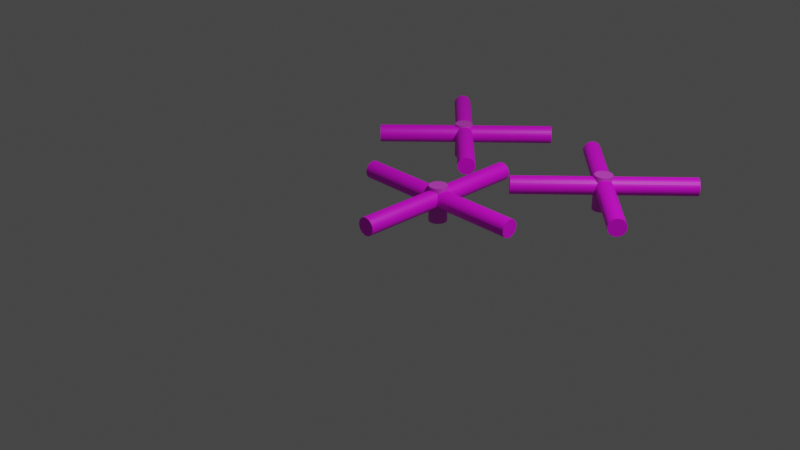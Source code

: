 # Source: Propeller.blend  (saved by Blender 2.83.18; exported with 4.5.12 LTS)
import bpy
from mathutils import Matrix  # noqa: F401  (used for matrix-valued properties, if any)

bpy.ops.wm.read_factory_settings(use_empty=True)
scene = bpy.context.scene
scene.name = 'Scene'

# ---- collections
col_collection = bpy.data.collections.new('Collection'); scene.collection.children.link(col_collection)

# ---- images (referenced by path relative to the original .blend; pixels are not part of the script)
import os
ASSET_DIR = os.environ.get("B2B_ASSET_DIR", "")  # directory of the original .blend (textures are referenced by path, not embedded)
HERE = os.path.dirname(os.path.abspath(__file__))  # packed textures are extracted next to this script under _unpacked/

def load_image(name, relpath, width, height, colorspace="sRGB"):
    """Load a texture the original file referenced (path relative to the .blend, or extracted next to this script)."""
    p = next((c for c in (os.path.join(HERE, relpath), os.path.join(ASSET_DIR, relpath)) if relpath and os.path.exists(c)), "")
    if p:
        img = bpy.data.images.load(p, check_existing=True)
        img.name = name
    else:  # same state as the original file: an image datablock whose file is absent (Cycles renders it pink)
        img = bpy.data.images.new(name, width, height)
        img.source = "FILE"
        img.filepath = "//" + (relpath or name)
    img.colorspace_settings.name = colorspace
    return img
img_wand_export_2_png = load_image('Wand Export 2.png', 'Wand Export 2.png', 1024, 1024, 'sRGB')

# ---- materials (node trees are filled in below, after node groups)
mat_material_001 = bpy.data.materials.new('Material.001')
mat_material_001.use_transparent_shadow = False
mat_material_002 = bpy.data.materials.new('Material.002')
mat_material_002.use_transparent_shadow = False
mat_material_003 = bpy.data.materials.new('Material.003')
mat_material_003.use_transparent_shadow = False

# ---- material node trees
mat_material_001.use_nodes = True; mat_material_001.node_tree.nodes.clear()
_N = mat_material_001.node_tree.nodes; _L = mat_material_001.node_tree.links
n0 = _N.new('ShaderNodeBsdfPrincipled'); n0.name = 'Principled BSDF'; n0.location = (10, 300)
n0.distribution = 'GGX'
n0.subsurface_method = 'BURLEY'
n0.inputs[0].default_value = (0.8, 0.07279, 0.7768, 1.0)
n0.inputs[3].default_value = 1.45
n0.inputs[27].default_value = (0.0, 0.0, 0.0, 1.0)
n0.inputs[28].default_value = 1.0
n1 = _N.new('ShaderNodeOutputMaterial'); n1.name = 'Material Output'; n1.location = (300, 300)
_L.new(n0.outputs[0], n1.inputs[0])
n1.is_active_output = True
mat_material_002.use_nodes = True; mat_material_002.node_tree.nodes.clear()
_N = mat_material_002.node_tree.nodes; _L = mat_material_002.node_tree.links
n0 = _N.new('ShaderNodeBsdfPrincipled'); n0.name = 'Principled BSDF'; n0.location = (10, 300)
n0.distribution = 'GGX'
n0.subsurface_method = 'BURLEY'
n0.inputs[3].default_value = 1.45
n0.inputs[27].default_value = (0.0, 0.0, 0.0, 1.0)
n0.inputs[28].default_value = 1.0
n1 = _N.new('ShaderNodeOutputMaterial'); n1.name = 'Material Output'; n1.location = (300, 300)
n2 = _N.new('ShaderNodeTexImage'); n2.name = 'Image Texture'; n2.location = (-566, 208)
n2.image = img_wand_export_2_png
_L.new(n0.outputs[0], n1.inputs[0])
_L.new(n2.outputs[0], n0.inputs[0])
n1.is_active_output = True
mat_material_003.use_nodes = True; mat_material_003.node_tree.nodes.clear()
_N = mat_material_003.node_tree.nodes; _L = mat_material_003.node_tree.links
n0 = _N.new('ShaderNodeBsdfPrincipled'); n0.name = 'Principled BSDF'; n0.location = (10, 300)
n0.distribution = 'GGX'
n0.subsurface_method = 'BURLEY'
n0.inputs[3].default_value = 1.45
n0.inputs[27].default_value = (0.0, 0.0, 0.0, 1.0)
n0.inputs[28].default_value = 1.0
n1 = _N.new('ShaderNodeOutputMaterial'); n1.name = 'Material Output'; n1.location = (300, 300)
n2 = _N.new('ShaderNodeTexImage'); n2.name = 'Image Texture'; n2.location = (-271, 248)
n2.image = img_wand_export_2_png
_L.new(n0.outputs[0], n1.inputs[0])
_L.new(n2.outputs[0], n0.inputs[0])
n1.is_active_output = True

# ---- world
world_world = bpy.data.worlds.new('World'); scene.world = world_world
world_world.use_nodes = True; world_world.node_tree.nodes.clear()
_N = world_world.node_tree.nodes; _L = world_world.node_tree.links
n0 = _N.new('ShaderNodeOutputWorld'); n0.name = 'World Output'; n0.location = (300, 300)
n1 = _N.new('ShaderNodeBackground'); n1.name = 'Background'; n1.location = (10, 300)
n1.inputs[0].default_value = (0.05088, 0.05088, 0.05088, 1.0)
_L.new(n1.outputs[0], n0.inputs[0])
n0.is_active_output = True
world_world.color = (0.05088, 0.05088, 0.05088)
world_world.use_sun_shadow = False
world_world.sun_shadow_jitter_overblur = 0.0

# ---- cameras
cam_camera = bpy.data.cameras.new('Camera')
cam_camera.clip_end = 100.0
cam_camera.ortho_scale = 7.314

# ---- lights
light_light = bpy.data.lights.new('Light', 'POINT')
light_light.transmission_factor = 0.0
light_light.energy = 1000.0
light_light.shadow_soft_size = 0.1
light_light.shadow_maximum_resolution = 0.006
light_light.use_absolute_resolution = True

# ---- meshes
me_cylinder = bpy.data.meshes.new('Cylinder')
me_cylinder.from_pydata([(0.0, 1.0, -1.0), (0.0, 1.0, 1.0), (0.1951, 0.9808, -1.0), (0.1951, 0.9808, 1.0), (0.3827, 0.9239, -1.0), (0.3827, 0.9239, 1.0), (0.5556, 0.8315, -1.0), (0.5556, 0.8315, 1.0), (0.7071, 0.7071, -1.0), (0.7071, 0.7071, 1.0), (0.8315, 0.5556, -1.0), (0.8315, 0.5556, 1.0), (0.9239, 0.3827, -1.0), (0.9239, 0.3827, 1.0), (0.9808, 0.1951, -1.0), (0.9808, 0.1951, 1.0), (1.0, 7.55e-08, -1.0), (1.0, 7.55e-08, 1.0), (0.9808, -0.1951, -1.0), (0.9808, -0.1951, 1.0), (0.9239, -0.3827, -1.0), (0.9239, -0.3827, 1.0), (0.8315, -0.5556, -1.0), (0.8315, -0.5556, 1.0), (0.7071, -0.7071, -1.0), (0.7071, -0.7071, 1.0), (0.5556, -0.8315, -1.0), (0.5556, -0.8315, 1.0), (0.3827, -0.9239, -1.0), (0.3827, -0.9239, 1.0), (0.1951, -0.9808, -1.0), (0.1951, -0.9808, 1.0), (-3.258e-07, -1.0, -1.0), (-3.258e-07, -1.0, 1.0), (-0.1951, -0.9808, -1.0), (-0.1951, -0.9808, 1.0), (-0.3827, -0.9239, -1.0), (-0.3827, -0.9239, 1.0), (-0.5556, -0.8315, -1.0), (-0.5556, -0.8315, 1.0), (-0.7071, -0.7071, -1.0), (-0.7071, -0.7071, 1.0), (-0.8315, -0.5556, -1.0), (-0.8315, -0.5556, 1.0), (-0.9239, -0.3827, -1.0), (-0.9239, -0.3827, 1.0), (-0.9808, -0.1951, -1.0), (-0.9808, -0.1951, 1.0), (-1.0, 9.656e-07, -1.0), (-1.0, 9.656e-07, 1.0), (-0.9808, 0.1951, -1.0), (-0.9808, 0.1951, 1.0), (-0.9239, 0.3827, -1.0), (-0.9239, 0.3827, 1.0), (-0.8315, 0.5556, -1.0), (-0.8315, 0.5556, 1.0), (-0.7071, 0.7071, -1.0), (-0.7071, 0.7071, 1.0), (-0.5556, 0.8315, -1.0), (-0.5556, 0.8315, 1.0), (-0.3827, 0.9239, -1.0), (-0.3827, 0.9239, 1.0), (-0.1951, 0.9808, -1.0), (-0.1951, 0.9808, 1.0)], [], [(0, 1, 3, 2), (2, 3, 5, 4), (4, 5, 7, 6), (6, 7, 9, 8), (8, 9, 11, 10), (10, 11, 13, 12), (12, 13, 15, 14), (14, 15, 17, 16), (16, 17, 19, 18), (18, 19, 21, 20), (20, 21, 23, 22), (22, 23, 25, 24), (24, 25, 27, 26), (26, 27, 29, 28), (28, 29, 31, 30), (30, 31, 33, 32), (32, 33, 35, 34), (34, 35, 37, 36), (36, 37, 39, 38), (38, 39, 41, 40), (40, 41, 43, 42), (42, 43, 45, 44), (44, 45, 47, 46), (46, 47, 49, 48), (48, 49, 51, 50), (50, 51, 53, 52), (52, 53, 55, 54), (54, 55, 57, 56), (56, 57, 59, 58), (58, 59, 61, 60), (3, 1, 63, 61, 59, 57, 55, 53, 51, 49, 47, 45, 43, 41, 39, 37, 35, 33, 31, 29, 27, 25, 23, 21, 19, 17, 15, 13, 11, 9, 7, 5), (60, 61, 63, 62), (62, 63, 1, 0), (0, 2, 4, 6, 8, 10, 12, 14, 16, 18, 20, 22, 24, 26, 28, 30, 32, 34, 36, 38, 40, 42, 44, 46, 48, 50, 52, 54, 56, 58, 60, 62)])
_uv = me_cylinder.uv_layers.new(name='UVMap')
_uv.uv.foreach_set('vector', [1.0, 0.5, 1.0, 1.0, 0.9688, 1.0, 0.9688, 0.5, 0.9688, 0.5, 0.9688, 1.0, 0.9375, 1.0, 0.9375, 0.5, 0.9375, 0.5, 0.9375, 1.0, 0.9062, 1.0, 0.9062, 0.5, 0.9062, 0.5, 0.9062, 1.0, 0.875, 1.0, 0.875, 0.5, 0.875, 0.5, 0.875, 1.0, 0.8438, 1.0, 0.8438, 0.5, 0.8438, 0.5, 0.8438, 1.0, 0.8125, 1.0, 0.8125, 0.5, 0.8125, 0.5, 0.8125, 1.0, 0.7812, 1.0, 0.7812, 0.5, 0.7812, 0.5, 0.7812, 1.0, 0.75, 1.0, 0.75, 0.5, 0.75, 0.5, 0.75, 1.0, 0.7188, 1.0, 0.7188, 0.5, 0.7188, 0.5, 0.7188, 1.0, 0.6875, 1.0, 0.6875, 0.5, 0.6875, 0.5, 0.6875, 1.0, 0.6562, 1.0, 0.6562, 0.5, 0.6562, 0.5, 0.6562, 1.0, 0.625, 1.0, 0.625, 0.5, 0.625, 0.5, 0.625, 1.0, 0.5938, 1.0, 0.5938, 0.5, 0.5938, 0.5, 0.5938, 1.0, 0.5625, 1.0, 0.5625, 0.5, 0.5625, 0.5, 0.5625, 1.0, 0.5312, 1.0, 0.5312, 0.5, 0.5312, 0.5, 0.5312, 1.0, 0.5, 1.0, 0.5, 0.5, 0.5, 0.5, 0.5, 1.0, 0.4688, 1.0, 0.4688, 0.5, 0.4688, 0.5, 0.4688, 1.0, 0.4375, 1.0, 0.4375, 0.5, 0.4375, 0.5, 0.4375, 1.0, 0.4062, 1.0, 0.4062, 0.5, 0.4062, 0.5, 0.4062, 1.0, 0.375, 1.0, 0.375, 0.5, 0.375, 0.5, 0.375, 1.0, 0.3438, 1.0, 0.3438, 0.5, 0.3438, 0.5, 0.3438, 1.0, 0.3125, 1.0, 0.3125, 0.5, 0.3125, 0.5, 0.3125, 1.0, 0.2812, 1.0, 0.2812, 0.5, 0.2812, 0.5, 0.2812, 1.0, 0.25, 1.0, 0.25, 0.5, 0.25, 0.5, 0.25, 1.0, 0.2188, 1.0, 0.2188, 0.5, 0.2188, 0.5, 0.2188, 1.0, 0.1875, 1.0, 0.1875, 0.5, 0.1875, 0.5, 0.1875, 1.0, 0.1562, 1.0, 0.1562, 0.5, 0.1562, 0.5, 0.1562, 1.0, 0.125, 1.0, 0.125, 0.5, 0.125, 0.5, 0.125, 1.0, 0.09375, 1.0, 0.09375, 0.5, 0.09375, 0.5, 0.09375, 1.0, 0.0625, 1.0, 0.0625, 0.5, 0.2968, 0.4854, 0.25, 0.49, 0.2032, 0.4854, 0.1582, 0.4717, 0.1167, 0.4496, 0.08029, 0.4197, 0.05045, 0.3833, 0.02827, 0.3418, 0.01461, 0.2968, 0.01, 0.25, 0.01461, 0.2032, 0.02827, 0.1582, 0.05045, 0.1167, 0.08029, 0.08029, 0.1167, 0.05045, 0.1582, 0.02827, 0.2032, 0.01461, 0.25, 0.01, 0.2968, 0.01461, 0.3418, 0.02827, 0.3833, 0.05045, 0.4197, 0.08029, 0.4496, 0.1167, 0.4717, 0.1582, 0.4854, 0.2032, 0.49, 0.25, 0.4854, 0.2968, 0.4717, 0.3418, 0.4496, 0.3833, 0.4197, 0.4197, 0.3833, 0.4496, 0.3418, 0.4717, 0.0625, 0.5, 0.0625, 1.0, 0.03125, 1.0, 0.03125, 0.5, 0.03125, 0.5, 0.03125, 1.0, 0.0, 1.0, 0.0, 0.5, 0.75, 0.49, 0.7968, 0.4854, 0.8418, 0.4717, 0.8833, 0.4496, 0.9197, 0.4197, 0.9496, 0.3833, 0.9717, 0.3418, 0.9854, 0.2968, 0.99, 0.25, 0.9854, 0.2032, 0.9717, 0.1582, 0.9496, 0.1167, 0.9197, 0.08029, 0.8833, 0.05045, 0.8418, 0.02827, 0.7968, 0.01461, 0.75, 0.01, 0.7032, 0.01461, 0.6582, 0.02827, 0.6167, 0.05045, 0.5803, 0.08029, 0.5504, 0.1167, 0.5283, 0.1582, 0.5146, 0.2032, 0.51, 0.25, 0.5146, 0.2968, 0.5283, 0.3418, 0.5504, 0.3833, 0.5803, 0.4197, 0.6167, 0.4496, 0.6582, 0.4717, 0.7032, 0.4854])
me_cylinder.materials.append(mat_material_001)
me_cylinder.materials.append(mat_material_002)
me_cylinder.use_remesh_fix_poles = True
me_cylinder.use_remesh_preserve_attributes = False
me_cylinder.use_mirror_vertex_groups = False
me_cylinder.update()
me_cylinder_001 = bpy.data.meshes.new('Cylinder.001')
me_cylinder_001.from_pydata([(0.0, 1.0, -1.0), (0.0, 1.0, 1.0), (0.1951, 0.9808, -1.0), (0.1951, 0.9808, 1.0), (0.3827, 0.9239, -1.0), (0.3827, 0.9239, 1.0), (0.5556, 0.8315, -1.0), (0.5556, 0.8315, 1.0), (0.7071, 0.7071, -1.0), (0.7071, 0.7071, 1.0), (0.8315, 0.5556, -1.0), (0.8315, 0.5556, 1.0), (0.9239, 0.3827, -1.0), (0.9239, 0.3827, 1.0), (0.9808, 0.1951, -1.0), (0.9808, 0.1951, 1.0), (1.0, 7.55e-08, -1.0), (1.0, 7.55e-08, 1.0), (0.9808, -0.1951, -1.0), (0.9808, -0.1951, 1.0), (0.9239, -0.3827, -1.0), (0.9239, -0.3827, 1.0), (0.8315, -0.5556, -1.0), (0.8315, -0.5556, 1.0), (0.7071, -0.7071, -1.0), (0.7071, -0.7071, 1.0), (0.5556, -0.8315, -1.0), (0.5556, -0.8315, 1.0), (0.3827, -0.9239, -1.0), (0.3827, -0.9239, 1.0), (0.1951, -0.9808, -1.0), (0.1951, -0.9808, 1.0), (-3.258e-07, -1.0, -1.0), (-3.258e-07, -1.0, 1.0), (-0.1951, -0.9808, -1.0), (-0.1951, -0.9808, 1.0), (-0.3827, -0.9239, -1.0), (-0.3827, -0.9239, 1.0), (-0.5556, -0.8315, -1.0), (-0.5556, -0.8315, 1.0), (-0.7071, -0.7071, -1.0), (-0.7071, -0.7071, 1.0), (-0.8315, -0.5556, -1.0), (-0.8315, -0.5556, 1.0), (-0.9239, -0.3827, -1.0), (-0.9239, -0.3827, 1.0), (-0.9808, -0.1951, -1.0), (-0.9808, -0.1951, 1.0), (-1.0, 9.656e-07, -1.0), (-1.0, 9.656e-07, 1.0), (-0.9808, 0.1951, -1.0), (-0.9808, 0.1951, 1.0), (-0.9239, 0.3827, -1.0), (-0.9239, 0.3827, 1.0), (-0.8315, 0.5556, -1.0), (-0.8315, 0.5556, 1.0), (-0.7071, 0.7071, -1.0), (-0.7071, 0.7071, 1.0), (-0.5556, 0.8315, -1.0), (-0.5556, 0.8315, 1.0), (-0.3827, 0.9239, -1.0), (-0.3827, 0.9239, 1.0), (-0.1951, 0.9808, -1.0), (-0.1951, 0.9808, 1.0)], [], [(0, 1, 3, 2), (2, 3, 5, 4), (4, 5, 7, 6), (6, 7, 9, 8), (8, 9, 11, 10), (10, 11, 13, 12), (12, 13, 15, 14), (14, 15, 17, 16), (16, 17, 19, 18), (18, 19, 21, 20), (20, 21, 23, 22), (22, 23, 25, 24), (24, 25, 27, 26), (26, 27, 29, 28), (28, 29, 31, 30), (30, 31, 33, 32), (32, 33, 35, 34), (34, 35, 37, 36), (36, 37, 39, 38), (38, 39, 41, 40), (40, 41, 43, 42), (42, 43, 45, 44), (44, 45, 47, 46), (46, 47, 49, 48), (48, 49, 51, 50), (50, 51, 53, 52), (52, 53, 55, 54), (54, 55, 57, 56), (56, 57, 59, 58), (58, 59, 61, 60), (3, 1, 63, 61, 59, 57, 55, 53, 51, 49, 47, 45, 43, 41, 39, 37, 35, 33, 31, 29, 27, 25, 23, 21, 19, 17, 15, 13, 11, 9, 7, 5), (60, 61, 63, 62), (62, 63, 1, 0), (0, 2, 4, 6, 8, 10, 12, 14, 16, 18, 20, 22, 24, 26, 28, 30, 32, 34, 36, 38, 40, 42, 44, 46, 48, 50, 52, 54, 56, 58, 60, 62)])
_uv = me_cylinder_001.uv_layers.new(name='UVMap')
_uv.uv.foreach_set('vector', [1.0, 0.5, 1.0, 1.0, 0.9688, 1.0, 0.9688, 0.5, 0.9688, 0.5, 0.9688, 1.0, 0.9375, 1.0, 0.9375, 0.5, 0.9375, 0.5, 0.9375, 1.0, 0.9062, 1.0, 0.9062, 0.5, 0.9062, 0.5, 0.9062, 1.0, 0.875, 1.0, 0.875, 0.5, 0.875, 0.5, 0.875, 1.0, 0.8438, 1.0, 0.8438, 0.5, 0.8438, 0.5, 0.8438, 1.0, 0.8125, 1.0, 0.8125, 0.5, 0.8125, 0.5, 0.8125, 1.0, 0.7812, 1.0, 0.7812, 0.5, 0.7812, 0.5, 0.7812, 1.0, 0.75, 1.0, 0.75, 0.5, 0.75, 0.5, 0.75, 1.0, 0.7188, 1.0, 0.7188, 0.5, 0.7188, 0.5, 0.7188, 1.0, 0.6875, 1.0, 0.6875, 0.5, 0.6875, 0.5, 0.6875, 1.0, 0.6562, 1.0, 0.6562, 0.5, 0.6562, 0.5, 0.6562, 1.0, 0.625, 1.0, 0.625, 0.5, 0.625, 0.5, 0.625, 1.0, 0.5938, 1.0, 0.5938, 0.5, 0.5938, 0.5, 0.5938, 1.0, 0.5625, 1.0, 0.5625, 0.5, 0.5625, 0.5, 0.5625, 1.0, 0.5312, 1.0, 0.5312, 0.5, 0.5312, 0.5, 0.5312, 1.0, 0.5, 1.0, 0.5, 0.5, 0.5, 0.5, 0.5, 1.0, 0.4688, 1.0, 0.4688, 0.5, 0.4688, 0.5, 0.4688, 1.0, 0.4375, 1.0, 0.4375, 0.5, 0.4375, 0.5, 0.4375, 1.0, 0.4062, 1.0, 0.4062, 0.5, 0.4062, 0.5, 0.4062, 1.0, 0.375, 1.0, 0.375, 0.5, 0.375, 0.5, 0.375, 1.0, 0.3438, 1.0, 0.3438, 0.5, 0.3438, 0.5, 0.3438, 1.0, 0.3125, 1.0, 0.3125, 0.5, 0.3125, 0.5, 0.3125, 1.0, 0.2812, 1.0, 0.2812, 0.5, 0.2812, 0.5, 0.2812, 1.0, 0.25, 1.0, 0.25, 0.5, 0.25, 0.5, 0.25, 1.0, 0.2188, 1.0, 0.2188, 0.5, 0.2188, 0.5, 0.2188, 1.0, 0.1875, 1.0, 0.1875, 0.5, 0.1875, 0.5, 0.1875, 1.0, 0.1562, 1.0, 0.1562, 0.5, 0.1562, 0.5, 0.1562, 1.0, 0.125, 1.0, 0.125, 0.5, 0.125, 0.5, 0.125, 1.0, 0.09375, 1.0, 0.09375, 0.5, 0.09375, 0.5, 0.09375, 1.0, 0.0625, 1.0, 0.0625, 0.5, 0.2968, 0.4854, 0.25, 0.49, 0.2032, 0.4854, 0.1582, 0.4717, 0.1167, 0.4496, 0.08029, 0.4197, 0.05045, 0.3833, 0.02827, 0.3418, 0.01461, 0.2968, 0.01, 0.25, 0.01461, 0.2032, 0.02827, 0.1582, 0.05045, 0.1167, 0.08029, 0.08029, 0.1167, 0.05045, 0.1582, 0.02827, 0.2032, 0.01461, 0.25, 0.01, 0.2968, 0.01461, 0.3418, 0.02827, 0.3833, 0.05045, 0.4197, 0.08029, 0.4496, 0.1167, 0.4717, 0.1582, 0.4854, 0.2032, 0.49, 0.25, 0.4854, 0.2968, 0.4717, 0.3418, 0.4496, 0.3833, 0.4197, 0.4197, 0.3833, 0.4496, 0.3418, 0.4717, 0.0625, 0.5, 0.0625, 1.0, 0.03125, 1.0, 0.03125, 0.5, 0.03125, 0.5, 0.03125, 1.0, 0.0, 1.0, 0.0, 0.5, 0.75, 0.49, 0.7968, 0.4854, 0.8418, 0.4717, 0.8833, 0.4496, 0.9197, 0.4197, 0.9496, 0.3833, 0.9717, 0.3418, 0.9854, 0.2968, 0.99, 0.25, 0.9854, 0.2032, 0.9717, 0.1582, 0.9496, 0.1167, 0.9197, 0.08029, 0.8833, 0.05045, 0.8418, 0.02827, 0.7968, 0.01461, 0.75, 0.01, 0.7032, 0.01461, 0.6582, 0.02827, 0.6167, 0.05045, 0.5803, 0.08029, 0.5504, 0.1167, 0.5283, 0.1582, 0.5146, 0.2032, 0.51, 0.25, 0.5146, 0.2968, 0.5283, 0.3418, 0.5504, 0.3833, 0.5803, 0.4197, 0.6167, 0.4496, 0.6582, 0.4717, 0.7032, 0.4854])
me_cylinder_001.materials.append(mat_material_001)
me_cylinder_001.use_remesh_fix_poles = True
me_cylinder_001.use_remesh_preserve_attributes = False
me_cylinder_001.use_mirror_vertex_groups = False
me_cylinder_001.update()
me_cylinder_002 = bpy.data.meshes.new('Cylinder.002')
me_cylinder_002.from_pydata([(0.0, 1.0, -1.0), (0.0, 1.0, 1.0), (0.1951, 0.9808, -1.0), (0.1951, 0.9808, 1.0), (0.3827, 0.9239, -1.0), (0.3827, 0.9239, 1.0), (0.5556, 0.8315, -1.0), (0.5556, 0.8315, 1.0), (0.7071, 0.7071, -1.0), (0.7071, 0.7071, 1.0), (0.8315, 0.5556, -1.0), (0.8315, 0.5556, 1.0), (0.9239, 0.3827, -1.0), (0.9239, 0.3827, 1.0), (0.9808, 0.1951, -1.0), (0.9808, 0.1951, 1.0), (1.0, 7.55e-08, -1.0), (1.0, 7.55e-08, 1.0), (0.9808, -0.1951, -1.0), (0.9808, -0.1951, 1.0), (0.9239, -0.3827, -1.0), (0.9239, -0.3827, 1.0), (0.8315, -0.5556, -1.0), (0.8315, -0.5556, 1.0), (0.7071, -0.7071, -1.0), (0.7071, -0.7071, 1.0), (0.5556, -0.8315, -1.0), (0.5556, -0.8315, 1.0), (0.3827, -0.9239, -1.0), (0.3827, -0.9239, 1.0), (0.1951, -0.9808, -1.0), (0.1951, -0.9808, 1.0), (-3.258e-07, -1.0, -1.0), (-3.258e-07, -1.0, 1.0), (-0.1951, -0.9808, -1.0), (-0.1951, -0.9808, 1.0), (-0.3827, -0.9239, -1.0), (-0.3827, -0.9239, 1.0), (-0.5556, -0.8315, -1.0), (-0.5556, -0.8315, 1.0), (-0.7071, -0.7071, -1.0), (-0.7071, -0.7071, 1.0), (-0.8315, -0.5556, -1.0), (-0.8315, -0.5556, 1.0), (-0.9239, -0.3827, -1.0), (-0.9239, -0.3827, 1.0), (-0.9808, -0.1951, -1.0), (-0.9808, -0.1951, 1.0), (-1.0, 9.656e-07, -1.0), (-1.0, 9.656e-07, 1.0), (-0.9808, 0.1951, -1.0), (-0.9808, 0.1951, 1.0), (-0.9239, 0.3827, -1.0), (-0.9239, 0.3827, 1.0), (-0.8315, 0.5556, -1.0), (-0.8315, 0.5556, 1.0), (-0.7071, 0.7071, -1.0), (-0.7071, 0.7071, 1.0), (-0.5556, 0.8315, -1.0), (-0.5556, 0.8315, 1.0), (-0.3827, 0.9239, -1.0), (-0.3827, 0.9239, 1.0), (-0.1951, 0.9808, -1.0), (-0.1951, 0.9808, 1.0)], [], [(0, 1, 3, 2), (2, 3, 5, 4), (4, 5, 7, 6), (6, 7, 9, 8), (8, 9, 11, 10), (10, 11, 13, 12), (12, 13, 15, 14), (14, 15, 17, 16), (16, 17, 19, 18), (18, 19, 21, 20), (20, 21, 23, 22), (22, 23, 25, 24), (24, 25, 27, 26), (26, 27, 29, 28), (28, 29, 31, 30), (30, 31, 33, 32), (32, 33, 35, 34), (34, 35, 37, 36), (36, 37, 39, 38), (38, 39, 41, 40), (40, 41, 43, 42), (42, 43, 45, 44), (44, 45, 47, 46), (46, 47, 49, 48), (48, 49, 51, 50), (50, 51, 53, 52), (52, 53, 55, 54), (54, 55, 57, 56), (56, 57, 59, 58), (58, 59, 61, 60), (3, 1, 63, 61, 59, 57, 55, 53, 51, 49, 47, 45, 43, 41, 39, 37, 35, 33, 31, 29, 27, 25, 23, 21, 19, 17, 15, 13, 11, 9, 7, 5), (60, 61, 63, 62), (62, 63, 1, 0), (0, 2, 4, 6, 8, 10, 12, 14, 16, 18, 20, 22, 24, 26, 28, 30, 32, 34, 36, 38, 40, 42, 44, 46, 48, 50, 52, 54, 56, 58, 60, 62)])
_uv = me_cylinder_002.uv_layers.new(name='UVMap')
_uv.uv.foreach_set('vector', [1.0, 0.5, 1.0, 1.0, 0.9688, 1.0, 0.9688, 0.5, 0.9688, 0.5, 0.9688, 1.0, 0.9375, 1.0, 0.9375, 0.5, 0.9375, 0.5, 0.9375, 1.0, 0.9062, 1.0, 0.9062, 0.5, 0.9062, 0.5, 0.9062, 1.0, 0.875, 1.0, 0.875, 0.5, 0.875, 0.5, 0.875, 1.0, 0.8438, 1.0, 0.8438, 0.5, 0.8438, 0.5, 0.8438, 1.0, 0.8125, 1.0, 0.8125, 0.5, 0.8125, 0.5, 0.8125, 1.0, 0.7812, 1.0, 0.7812, 0.5, 0.7812, 0.5, 0.7812, 1.0, 0.75, 1.0, 0.75, 0.5, 0.75, 0.5, 0.75, 1.0, 0.7188, 1.0, 0.7188, 0.5, 0.7188, 0.5, 0.7188, 1.0, 0.6875, 1.0, 0.6875, 0.5, 0.6875, 0.5, 0.6875, 1.0, 0.6562, 1.0, 0.6562, 0.5, 0.6562, 0.5, 0.6562, 1.0, 0.625, 1.0, 0.625, 0.5, 0.625, 0.5, 0.625, 1.0, 0.5938, 1.0, 0.5938, 0.5, 0.5938, 0.5, 0.5938, 1.0, 0.5625, 1.0, 0.5625, 0.5, 0.5625, 0.5, 0.5625, 1.0, 0.5312, 1.0, 0.5312, 0.5, 0.5312, 0.5, 0.5312, 1.0, 0.5, 1.0, 0.5, 0.5, 0.5, 0.5, 0.5, 1.0, 0.4688, 1.0, 0.4688, 0.5, 0.4688, 0.5, 0.4688, 1.0, 0.4375, 1.0, 0.4375, 0.5, 0.4375, 0.5, 0.4375, 1.0, 0.4062, 1.0, 0.4062, 0.5, 0.4062, 0.5, 0.4062, 1.0, 0.375, 1.0, 0.375, 0.5, 0.375, 0.5, 0.375, 1.0, 0.3438, 1.0, 0.3438, 0.5, 0.3438, 0.5, 0.3438, 1.0, 0.3125, 1.0, 0.3125, 0.5, 0.3125, 0.5, 0.3125, 1.0, 0.2812, 1.0, 0.2812, 0.5, 0.2812, 0.5, 0.2812, 1.0, 0.25, 1.0, 0.25, 0.5, 0.25, 0.5, 0.25, 1.0, 0.2188, 1.0, 0.2188, 0.5, 0.2188, 0.5, 0.2188, 1.0, 0.1875, 1.0, 0.1875, 0.5, 0.1875, 0.5, 0.1875, 1.0, 0.1562, 1.0, 0.1562, 0.5, 0.1562, 0.5, 0.1562, 1.0, 0.125, 1.0, 0.125, 0.5, 0.125, 0.5, 0.125, 1.0, 0.09375, 1.0, 0.09375, 0.5, 0.09375, 0.5, 0.09375, 1.0, 0.0625, 1.0, 0.0625, 0.5, 0.2968, 0.4854, 0.25, 0.49, 0.2032, 0.4854, 0.1582, 0.4717, 0.1167, 0.4496, 0.08029, 0.4197, 0.05045, 0.3833, 0.02827, 0.3418, 0.01461, 0.2968, 0.01, 0.25, 0.01461, 0.2032, 0.02827, 0.1582, 0.05045, 0.1167, 0.08029, 0.08029, 0.1167, 0.05045, 0.1582, 0.02827, 0.2032, 0.01461, 0.25, 0.01, 0.2968, 0.01461, 0.3418, 0.02827, 0.3833, 0.05045, 0.4197, 0.08029, 0.4496, 0.1167, 0.4717, 0.1582, 0.4854, 0.2032, 0.49, 0.25, 0.4854, 0.2968, 0.4717, 0.3418, 0.4496, 0.3833, 0.4197, 0.4197, 0.3833, 0.4496, 0.3418, 0.4717, 0.0625, 0.5, 0.0625, 1.0, 0.03125, 1.0, 0.03125, 0.5, 0.03125, 0.5, 0.03125, 1.0, 0.0, 1.0, 0.0, 0.5, 0.75, 0.49, 0.7968, 0.4854, 0.8418, 0.4717, 0.8833, 0.4496, 0.9197, 0.4197, 0.9496, 0.3833, 0.9717, 0.3418, 0.9854, 0.2968, 0.99, 0.25, 0.9854, 0.2032, 0.9717, 0.1582, 0.9496, 0.1167, 0.9197, 0.08029, 0.8833, 0.05045, 0.8418, 0.02827, 0.7968, 0.01461, 0.75, 0.01, 0.7032, 0.01461, 0.6582, 0.02827, 0.6167, 0.05045, 0.5803, 0.08029, 0.5504, 0.1167, 0.5283, 0.1582, 0.5146, 0.2032, 0.51, 0.25, 0.5146, 0.2968, 0.5283, 0.3418, 0.5504, 0.3833, 0.5803, 0.4197, 0.6167, 0.4496, 0.6582, 0.4717, 0.7032, 0.4854])
me_cylinder_002.materials.append(mat_material_001)
me_cylinder_002.use_remesh_fix_poles = True
me_cylinder_002.use_remesh_preserve_attributes = False
me_cylinder_002.use_mirror_vertex_groups = False
me_cylinder_002.update()
me_cylinder_003 = bpy.data.meshes.new('Cylinder.003')
me_cylinder_003.from_pydata([(0.0, 1.0, -1.0), (0.0, 1.0, 1.0), (0.1951, 0.9808, -1.0), (0.1951, 0.9808, 1.0), (0.3827, 0.9239, -1.0), (0.3827, 0.9239, 1.0), (0.5556, 0.8315, -1.0), (0.5556, 0.8315, 1.0), (0.7071, 0.7071, -1.0), (0.7071, 0.7071, 1.0), (0.8315, 0.5556, -1.0), (0.8315, 0.5556, 1.0), (0.9239, 0.3827, -1.0), (0.9239, 0.3827, 1.0), (0.9808, 0.1951, -1.0), (0.9808, 0.1951, 1.0), (1.0, 7.55e-08, -1.0), (1.0, 7.55e-08, 1.0), (0.9808, -0.1951, -1.0), (0.9808, -0.1951, 1.0), (0.9239, -0.3827, -1.0), (0.9239, -0.3827, 1.0), (0.8315, -0.5556, -1.0), (0.8315, -0.5556, 1.0), (0.7071, -0.7071, -1.0), (0.7071, -0.7071, 1.0), (0.5556, -0.8315, -1.0), (0.5556, -0.8315, 1.0), (0.3827, -0.9239, -1.0), (0.3827, -0.9239, 1.0), (0.1951, -0.9808, -1.0), (0.1951, -0.9808, 1.0), (-3.258e-07, -1.0, -1.0), (-3.258e-07, -1.0, 1.0), (-0.1951, -0.9808, -1.0), (-0.1951, -0.9808, 1.0), (-0.3827, -0.9239, -1.0), (-0.3827, -0.9239, 1.0), (-0.5556, -0.8315, -1.0), (-0.5556, -0.8315, 1.0), (-0.7071, -0.7071, -1.0), (-0.7071, -0.7071, 1.0), (-0.8315, -0.5556, -1.0), (-0.8315, -0.5556, 1.0), (-0.9239, -0.3827, -1.0), (-0.9239, -0.3827, 1.0), (-0.9808, -0.1951, -1.0), (-0.9808, -0.1951, 1.0), (-1.0, 9.656e-07, -1.0), (-1.0, 9.656e-07, 1.0), (-0.9808, 0.1951, -1.0), (-0.9808, 0.1951, 1.0), (-0.9239, 0.3827, -1.0), (-0.9239, 0.3827, 1.0), (-0.8315, 0.5556, -1.0), (-0.8315, 0.5556, 1.0), (-0.7071, 0.7071, -1.0), (-0.7071, 0.7071, 1.0), (-0.5556, 0.8315, -1.0), (-0.5556, 0.8315, 1.0), (-0.3827, 0.9239, -1.0), (-0.3827, 0.9239, 1.0), (-0.1951, 0.9808, -1.0), (-0.1951, 0.9808, 1.0)], [], [(0, 1, 3, 2), (2, 3, 5, 4), (4, 5, 7, 6), (6, 7, 9, 8), (8, 9, 11, 10), (10, 11, 13, 12), (12, 13, 15, 14), (14, 15, 17, 16), (16, 17, 19, 18), (18, 19, 21, 20), (20, 21, 23, 22), (22, 23, 25, 24), (24, 25, 27, 26), (26, 27, 29, 28), (28, 29, 31, 30), (30, 31, 33, 32), (32, 33, 35, 34), (34, 35, 37, 36), (36, 37, 39, 38), (38, 39, 41, 40), (40, 41, 43, 42), (42, 43, 45, 44), (44, 45, 47, 46), (46, 47, 49, 48), (48, 49, 51, 50), (50, 51, 53, 52), (52, 53, 55, 54), (54, 55, 57, 56), (56, 57, 59, 58), (58, 59, 61, 60), (3, 1, 63, 61, 59, 57, 55, 53, 51, 49, 47, 45, 43, 41, 39, 37, 35, 33, 31, 29, 27, 25, 23, 21, 19, 17, 15, 13, 11, 9, 7, 5), (60, 61, 63, 62), (62, 63, 1, 0), (0, 2, 4, 6, 8, 10, 12, 14, 16, 18, 20, 22, 24, 26, 28, 30, 32, 34, 36, 38, 40, 42, 44, 46, 48, 50, 52, 54, 56, 58, 60, 62)])
_uv = me_cylinder_003.uv_layers.new(name='UVMap')
_uv.uv.foreach_set('vector', [0.6182, 0.5, 0.6182, 1.0, 0.6108, 1.0, 0.6108, 0.5, 0.6108, 0.5, 0.6108, 1.0, 0.6034, 1.0, 0.6034, 0.5, 0.6034, 0.5, 0.6034, 1.0, 0.596, 1.0, 0.596, 0.5, 0.596, 0.5, 0.596, 1.0, 0.5886, 1.0, 0.5886, 0.5, 0.5886, 0.5, 0.5886, 1.0, 0.5813, 1.0, 0.5813, 0.5, 0.5813, 0.5, 0.5813, 1.0, 0.5739, 1.0, 0.5739, 0.5, 0.5739, 0.5, 0.5739, 1.0, 0.5665, 1.0, 0.5665, 0.5, 0.5665, 0.5, 0.5665, 1.0, 0.5591, 1.0, 0.5591, 0.5, 0.5591, 0.5, 0.5591, 1.0, 0.5517, 1.0, 0.5517, 0.5, 0.5517, 0.5, 0.5517, 1.0, 0.5443, 1.0, 0.5443, 0.5, 0.5443, 0.5, 0.5443, 1.0, 0.5369, 1.0, 0.5369, 0.5, 0.5369, 0.5, 0.5369, 1.0, 0.5295, 1.0, 0.5295, 0.5, 0.5295, 0.5, 0.5295, 1.0, 0.5222, 1.0, 0.5222, 0.5, 0.5222, 0.5, 0.5222, 1.0, 0.5148, 1.0, 0.5148, 0.5, 0.5148, 0.5, 0.5148, 1.0, 0.5074, 1.0, 0.5074, 0.5, 0.5074, 0.5, 0.5074, 1.0, 0.5, 1.0, 0.5, 0.5, 0.5, 0.5, 0.5, 1.0, 0.4926, 1.0, 0.4926, 0.5, 0.4926, 0.5, 0.4926, 1.0, 0.4852, 1.0, 0.4852, 0.5, 0.4852, 0.5, 0.4852, 1.0, 0.4778, 1.0, 0.4778, 0.5, 0.4778, 0.5, 0.4778, 1.0, 0.4705, 1.0, 0.4705, 0.5, 0.4705, 0.5, 0.4705, 1.0, 0.4631, 1.0, 0.4631, 0.5, 0.4631, 0.5, 0.4631, 1.0, 0.4557, 1.0, 0.4557, 0.5, 0.4557, 0.5, 0.4557, 1.0, 0.4483, 1.0, 0.4483, 0.5, 0.4483, 0.5, 0.4483, 1.0, 0.4409, 1.0, 0.4409, 0.5, 0.4409, 0.5, 0.4409, 1.0, 0.4335, 1.0, 0.4335, 0.5, 0.4335, 0.5, 0.4335, 1.0, 0.4261, 1.0, 0.4261, 0.5, 0.4261, 0.5, 0.4261, 1.0, 0.4187, 1.0, 0.4187, 0.5, 0.4187, 0.5, 0.4187, 1.0, 0.4114, 1.0, 0.4114, 0.5, 0.4114, 0.5, 0.4114, 1.0, 0.404, 1.0, 0.404, 0.5, 0.404, 0.5, 0.404, 1.0, 0.3966, 1.0, 0.3966, 0.5, 0.2968, 0.4854, 0.25, 0.49, 0.2032, 0.4854, 0.1582, 0.4717, 0.1167, 0.4496, 0.08029, 0.4197, 0.05045, 0.3833, 0.02827, 0.3418, 0.01461, 0.2968, 0.01, 0.25, 0.01461, 0.2032, 0.02827, 0.1582, 0.05045, 0.1167, 0.08029, 0.08029, 0.1167, 0.05045, 0.1582, 0.02827, 0.2032, 0.01461, 0.25, 0.01, 0.2968, 0.01461, 0.3418, 0.02827, 0.3833, 0.05045, 0.4197, 0.08029, 0.4496, 0.1167, 0.4717, 0.1582, 0.4854, 0.2032, 0.49, 0.25, 0.4854, 0.2968, 0.4717, 0.3418, 0.4496, 0.3833, 0.4197, 0.4197, 0.3833, 0.4496, 0.3418, 0.4717, 0.3966, 0.5, 0.3966, 1.0, 0.3892, 1.0, 0.3892, 0.5, 0.3892, 0.5, 0.3892, 1.0, 0.3818, 1.0, 0.3818, 0.5, 0.75, 0.49, 0.7968, 0.4854, 0.8418, 0.4717, 0.8833, 0.4496, 0.9197, 0.4197, 0.9496, 0.3833, 0.9717, 0.3418, 0.9854, 0.2968, 0.99, 0.25, 0.9854, 0.2032, 0.9717, 0.1582, 0.9496, 0.1167, 0.9197, 0.08029, 0.8833, 0.05045, 0.8418, 0.02827, 0.7968, 0.01461, 0.75, 0.01, 0.7032, 0.01461, 0.6582, 0.02827, 0.6167, 0.05045, 0.5803, 0.08029, 0.5504, 0.1167, 0.5283, 0.1582, 0.5146, 0.2032, 0.51, 0.25, 0.5146, 0.2968, 0.5283, 0.3418, 0.5504, 0.3833, 0.5803, 0.4197, 0.6167, 0.4496, 0.6582, 0.4717, 0.7032, 0.4854])
me_cylinder_003.materials.append(mat_material_002)
me_cylinder_003.use_remesh_fix_poles = True
me_cylinder_003.use_remesh_preserve_attributes = False
me_cylinder_003.use_mirror_vertex_groups = False
me_cylinder_003.update()
me_cylinder_004 = bpy.data.meshes.new('Cylinder.004')
me_cylinder_004.from_pydata([(0.0, 1.0, -1.0), (0.0, 1.0, 1.0), (0.1951, 0.9808, -1.0), (0.1951, 0.9808, 1.0), (0.3827, 0.9239, -1.0), (0.3827, 0.9239, 1.0), (0.5556, 0.8315, -1.0), (0.5556, 0.8315, 1.0), (0.7071, 0.7071, -1.0), (0.7071, 0.7071, 1.0), (0.8315, 0.5556, -1.0), (0.8315, 0.5556, 1.0), (0.9239, 0.3827, -1.0), (0.9239, 0.3827, 1.0), (0.9808, 0.1951, -1.0), (0.9808, 0.1951, 1.0), (1.0, 7.55e-08, -1.0), (1.0, 7.55e-08, 1.0), (0.9808, -0.1951, -1.0), (0.9808, -0.1951, 1.0), (0.9239, -0.3827, -1.0), (0.9239, -0.3827, 1.0), (0.8315, -0.5556, -1.0), (0.8315, -0.5556, 1.0), (0.7071, -0.7071, -1.0), (0.7071, -0.7071, 1.0), (0.5556, -0.8315, -1.0), (0.5556, -0.8315, 1.0), (0.3827, -0.9239, -1.0), (0.3827, -0.9239, 1.0), (0.1951, -0.9808, -1.0), (0.1951, -0.9808, 1.0), (-3.258e-07, -1.0, -1.0), (-3.258e-07, -1.0, 1.0), (-0.1951, -0.9808, -1.0), (-0.1951, -0.9808, 1.0), (-0.3827, -0.9239, -1.0), (-0.3827, -0.9239, 1.0), (-0.5556, -0.8315, -1.0), (-0.5556, -0.8315, 1.0), (-0.7071, -0.7071, -1.0), (-0.7071, -0.7071, 1.0), (-0.8315, -0.5556, -1.0), (-0.8315, -0.5556, 1.0), (-0.9239, -0.3827, -1.0), (-0.9239, -0.3827, 1.0), (-0.9808, -0.1951, -1.0), (-0.9808, -0.1951, 1.0), (-1.0, 9.656e-07, -1.0), (-1.0, 9.656e-07, 1.0), (-0.9808, 0.1951, -1.0), (-0.9808, 0.1951, 1.0), (-0.9239, 0.3827, -1.0), (-0.9239, 0.3827, 1.0), (-0.8315, 0.5556, -1.0), (-0.8315, 0.5556, 1.0), (-0.7071, 0.7071, -1.0), (-0.7071, 0.7071, 1.0), (-0.5556, 0.8315, -1.0), (-0.5556, 0.8315, 1.0), (-0.3827, 0.9239, -1.0), (-0.3827, 0.9239, 1.0), (-0.1951, 0.9808, -1.0), (-0.1951, 0.9808, 1.0)], [], [(0, 1, 3, 2), (2, 3, 5, 4), (4, 5, 7, 6), (6, 7, 9, 8), (8, 9, 11, 10), (10, 11, 13, 12), (12, 13, 15, 14), (14, 15, 17, 16), (16, 17, 19, 18), (18, 19, 21, 20), (20, 21, 23, 22), (22, 23, 25, 24), (24, 25, 27, 26), (26, 27, 29, 28), (28, 29, 31, 30), (30, 31, 33, 32), (32, 33, 35, 34), (34, 35, 37, 36), (36, 37, 39, 38), (38, 39, 41, 40), (40, 41, 43, 42), (42, 43, 45, 44), (44, 45, 47, 46), (46, 47, 49, 48), (48, 49, 51, 50), (50, 51, 53, 52), (52, 53, 55, 54), (54, 55, 57, 56), (56, 57, 59, 58), (58, 59, 61, 60), (3, 1, 63, 61, 59, 57, 55, 53, 51, 49, 47, 45, 43, 41, 39, 37, 35, 33, 31, 29, 27, 25, 23, 21, 19, 17, 15, 13, 11, 9, 7, 5), (60, 61, 63, 62), (62, 63, 1, 0), (0, 2, 4, 6, 8, 10, 12, 14, 16, 18, 20, 22, 24, 26, 28, 30, 32, 34, 36, 38, 40, 42, 44, 46, 48, 50, 52, 54, 56, 58, 60, 62)])
_uv = me_cylinder_004.uv_layers.new(name='UVMap')
_uv.uv.foreach_set('vector', [0.6494, 0.5, 0.6494, 1.0, 0.6401, 1.0, 0.6401, 0.5, 0.6401, 0.5, 0.6401, 1.0, 0.6307, 1.0, 0.6307, 0.5, 0.6307, 0.5, 0.6307, 1.0, 0.6214, 1.0, 0.6214, 0.5, 0.6214, 0.5, 0.6214, 1.0, 0.612, 1.0, 0.612, 0.5, 0.612, 0.5, 0.612, 1.0, 0.6027, 1.0, 0.6027, 0.5, 0.6027, 0.5, 0.6027, 1.0, 0.5934, 1.0, 0.5934, 0.5, 0.5934, 0.5, 0.5934, 1.0, 0.584, 1.0, 0.584, 0.5, 0.584, 0.5, 0.584, 1.0, 0.5747, 1.0, 0.5747, 0.5, 0.5747, 0.5, 0.5747, 1.0, 0.5654, 1.0, 0.5654, 0.5, 0.5654, 0.5, 0.5654, 1.0, 0.556, 1.0, 0.556, 0.5, 0.556, 0.5, 0.556, 1.0, 0.5467, 1.0, 0.5467, 0.5, 0.5467, 0.5, 0.5467, 1.0, 0.5373, 1.0, 0.5373, 0.5, 0.5373, 0.5, 0.5373, 1.0, 0.528, 1.0, 0.528, 0.5, 0.528, 0.5, 0.528, 1.0, 0.5187, 1.0, 0.5187, 0.5, 0.5187, 0.5, 0.5187, 1.0, 0.5093, 1.0, 0.5093, 0.5, 0.5093, 0.5, 0.5093, 1.0, 0.5, 1.0, 0.5, 0.5, 0.5, 0.5, 0.5, 1.0, 0.4907, 1.0, 0.4907, 0.5, 0.4907, 0.5, 0.4907, 1.0, 0.4813, 1.0, 0.4813, 0.5, 0.4813, 0.5, 0.4813, 1.0, 0.472, 1.0, 0.472, 0.5, 0.472, 0.5, 0.472, 1.0, 0.4627, 1.0, 0.4627, 0.5, 0.4627, 0.5, 0.4627, 1.0, 0.4533, 1.0, 0.4533, 0.5, 0.4533, 0.5, 0.4533, 1.0, 0.444, 1.0, 0.444, 0.5, 0.444, 0.5, 0.444, 1.0, 0.4346, 1.0, 0.4346, 0.5, 0.4346, 0.5, 0.4346, 1.0, 0.4253, 1.0, 0.4253, 0.5, 0.4253, 0.5, 0.4253, 1.0, 0.416, 1.0, 0.416, 0.5, 0.416, 0.5, 0.416, 1.0, 0.4066, 1.0, 0.4066, 0.5, 0.4066, 0.5, 0.4066, 1.0, 0.3973, 1.0, 0.3973, 0.5, 0.3973, 0.5, 0.3973, 1.0, 0.388, 1.0, 0.388, 0.5, 0.388, 0.5, 0.388, 1.0, 0.3786, 1.0, 0.3786, 0.5, 0.3786, 0.5, 0.3786, 1.0, 0.3693, 1.0, 0.3693, 0.5, 0.2968, 0.4854, 0.25, 0.49, 0.2032, 0.4854, 0.1582, 0.4717, 0.1167, 0.4496, 0.08029, 0.4197, 0.05045, 0.3833, 0.02827, 0.3418, 0.01461, 0.2968, 0.01, 0.25, 0.01461, 0.2032, 0.02827, 0.1582, 0.05045, 0.1167, 0.08029, 0.08029, 0.1167, 0.05045, 0.1582, 0.02827, 0.2032, 0.01461, 0.25, 0.01, 0.2968, 0.01461, 0.3418, 0.02827, 0.3833, 0.05045, 0.4197, 0.08029, 0.4496, 0.1167, 0.4717, 0.1582, 0.4854, 0.2032, 0.49, 0.25, 0.4854, 0.2968, 0.4717, 0.3418, 0.4496, 0.3833, 0.4197, 0.4197, 0.3833, 0.4496, 0.3418, 0.4717, 0.3693, 0.5, 0.3693, 1.0, 0.3599, 1.0, 0.3599, 0.5, 0.3599, 0.5, 0.3599, 1.0, 0.3506, 1.0, 0.3506, 0.5, 0.75, 0.49, 0.7968, 0.4854, 0.8418, 0.4717, 0.8833, 0.4496, 0.9197, 0.4197, 0.9496, 0.3833, 0.9717, 0.3418, 0.9854, 0.2968, 0.99, 0.25, 0.9854, 0.2032, 0.9717, 0.1582, 0.9496, 0.1167, 0.9197, 0.08029, 0.8833, 0.05045, 0.8418, 0.02827, 0.7968, 0.01461, 0.75, 0.01, 0.7032, 0.01461, 0.6582, 0.02827, 0.6167, 0.05045, 0.5803, 0.08029, 0.5504, 0.1167, 0.5283, 0.1582, 0.5146, 0.2032, 0.51, 0.25, 0.5146, 0.2968, 0.5283, 0.3418, 0.5504, 0.3833, 0.5803, 0.4197, 0.6167, 0.4496, 0.6582, 0.4717, 0.7032, 0.4854])
me_cylinder_004.materials.append(mat_material_002)
me_cylinder_004.use_remesh_fix_poles = True
me_cylinder_004.use_remesh_preserve_attributes = False
me_cylinder_004.use_mirror_vertex_groups = False
me_cylinder_004.update()
me_cylinder_005 = bpy.data.meshes.new('Cylinder.005')
me_cylinder_005.from_pydata([(0.0, 1.0, -1.0), (0.0, 1.0, 1.0), (0.1951, 0.9808, -1.0), (0.1951, 0.9808, 1.0), (0.3827, 0.9239, -1.0), (0.3827, 0.9239, 1.0), (0.5556, 0.8315, -1.0), (0.5556, 0.8315, 1.0), (0.7071, 0.7071, -1.0), (0.7071, 0.7071, 1.0), (0.8315, 0.5556, -1.0), (0.8315, 0.5556, 1.0), (0.9239, 0.3827, -1.0), (0.9239, 0.3827, 1.0), (0.9808, 0.1951, -1.0), (0.9808, 0.1951, 1.0), (1.0, 7.55e-08, -1.0), (1.0, 7.55e-08, 1.0), (0.9808, -0.1951, -1.0), (0.9808, -0.1951, 1.0), (0.9239, -0.3827, -1.0), (0.9239, -0.3827, 1.0), (0.8315, -0.5556, -1.0), (0.8315, -0.5556, 1.0), (0.7071, -0.7071, -1.0), (0.7071, -0.7071, 1.0), (0.5556, -0.8315, -1.0), (0.5556, -0.8315, 1.0), (0.3827, -0.9239, -1.0), (0.3827, -0.9239, 1.0), (0.1951, -0.9808, -1.0), (0.1951, -0.9808, 1.0), (-3.258e-07, -1.0, -1.0), (-3.258e-07, -1.0, 1.0), (-0.1951, -0.9808, -1.0), (-0.1951, -0.9808, 1.0), (-0.3827, -0.9239, -1.0), (-0.3827, -0.9239, 1.0), (-0.5556, -0.8315, -1.0), (-0.5556, -0.8315, 1.0), (-0.7071, -0.7071, -1.0), (-0.7071, -0.7071, 1.0), (-0.8315, -0.5556, -1.0), (-0.8315, -0.5556, 1.0), (-0.9239, -0.3827, -1.0), (-0.9239, -0.3827, 1.0), (-0.9808, -0.1951, -1.0), (-0.9808, -0.1951, 1.0), (-1.0, 9.656e-07, -1.0), (-1.0, 9.656e-07, 1.0), (-0.9808, 0.1951, -1.0), (-0.9808, 0.1951, 1.0), (-0.9239, 0.3827, -1.0), (-0.9239, 0.3827, 1.0), (-0.8315, 0.5556, -1.0), (-0.8315, 0.5556, 1.0), (-0.7071, 0.7071, -1.0), (-0.7071, 0.7071, 1.0), (-0.5556, 0.8315, -1.0), (-0.5556, 0.8315, 1.0), (-0.3827, 0.9239, -1.0), (-0.3827, 0.9239, 1.0), (-0.1951, 0.9808, -1.0), (-0.1951, 0.9808, 1.0)], [], [(0, 1, 3, 2), (2, 3, 5, 4), (4, 5, 7, 6), (6, 7, 9, 8), (8, 9, 11, 10), (10, 11, 13, 12), (12, 13, 15, 14), (14, 15, 17, 16), (16, 17, 19, 18), (18, 19, 21, 20), (20, 21, 23, 22), (22, 23, 25, 24), (24, 25, 27, 26), (26, 27, 29, 28), (28, 29, 31, 30), (30, 31, 33, 32), (32, 33, 35, 34), (34, 35, 37, 36), (36, 37, 39, 38), (38, 39, 41, 40), (40, 41, 43, 42), (42, 43, 45, 44), (44, 45, 47, 46), (46, 47, 49, 48), (48, 49, 51, 50), (50, 51, 53, 52), (52, 53, 55, 54), (54, 55, 57, 56), (56, 57, 59, 58), (58, 59, 61, 60), (3, 1, 63, 61, 59, 57, 55, 53, 51, 49, 47, 45, 43, 41, 39, 37, 35, 33, 31, 29, 27, 25, 23, 21, 19, 17, 15, 13, 11, 9, 7, 5), (60, 61, 63, 62), (62, 63, 1, 0), (0, 2, 4, 6, 8, 10, 12, 14, 16, 18, 20, 22, 24, 26, 28, 30, 32, 34, 36, 38, 40, 42, 44, 46, 48, 50, 52, 54, 56, 58, 60, 62)])
_uv = me_cylinder_005.uv_layers.new(name='UVMap')
_uv.uv.foreach_set('vector', [0.6332, 0.5, 0.6332, 1.0, 0.6249, 1.0, 0.6249, 0.5, 0.6249, 0.5, 0.6249, 1.0, 0.6166, 1.0, 0.6166, 0.5, 0.6166, 0.5, 0.6166, 1.0, 0.6082, 1.0, 0.6082, 0.5, 0.6082, 0.5, 0.6082, 1.0, 0.5999, 1.0, 0.5999, 0.5, 0.5999, 0.5, 0.5999, 1.0, 0.5916, 1.0, 0.5916, 0.5, 0.5916, 0.5, 0.5916, 1.0, 0.5833, 1.0, 0.5833, 0.5, 0.5833, 0.5, 0.5833, 1.0, 0.5749, 1.0, 0.5749, 0.5, 0.5749, 0.5, 0.5749, 1.0, 0.5666, 1.0, 0.5666, 0.5, 0.5666, 0.5, 0.5666, 1.0, 0.5583, 1.0, 0.5583, 0.5, 0.5583, 0.5, 0.5583, 1.0, 0.55, 1.0, 0.55, 0.5, 0.55, 0.5, 0.55, 1.0, 0.5416, 1.0, 0.5416, 0.5, 0.5416, 0.5, 0.5416, 1.0, 0.5333, 1.0, 0.5333, 0.5, 0.5333, 0.5, 0.5333, 1.0, 0.525, 1.0, 0.525, 0.5, 0.525, 0.5, 0.525, 1.0, 0.5167, 1.0, 0.5167, 0.5, 0.5167, 0.5, 0.5167, 1.0, 0.5083, 1.0, 0.5083, 0.5, 0.5083, 0.5, 0.5083, 1.0, 0.5, 1.0, 0.5, 0.5, 0.5, 0.5, 0.5, 1.0, 0.4917, 1.0, 0.4917, 0.5, 0.4917, 0.5, 0.4917, 1.0, 0.4833, 1.0, 0.4833, 0.5, 0.4833, 0.5, 0.4833, 1.0, 0.475, 1.0, 0.475, 0.5, 0.475, 0.5, 0.475, 1.0, 0.4667, 1.0, 0.4667, 0.5, 0.4667, 0.5, 0.4667, 1.0, 0.4584, 1.0, 0.4584, 0.5, 0.4584, 0.5, 0.4584, 1.0, 0.45, 1.0, 0.45, 0.5, 0.45, 0.5, 0.45, 1.0, 0.4417, 1.0, 0.4417, 0.5, 0.4417, 0.5, 0.4417, 1.0, 0.4334, 1.0, 0.4334, 0.5, 0.4334, 0.5, 0.4334, 1.0, 0.4251, 1.0, 0.4251, 0.5, 0.4251, 0.5, 0.4251, 1.0, 0.4167, 1.0, 0.4167, 0.5, 0.4167, 0.5, 0.4167, 1.0, 0.4084, 1.0, 0.4084, 0.5, 0.4084, 0.5, 0.4084, 1.0, 0.4001, 1.0, 0.4001, 0.5, 0.4001, 0.5, 0.4001, 1.0, 0.3918, 1.0, 0.3918, 0.5, 0.3918, 0.5, 0.3918, 1.0, 0.3834, 1.0, 0.3834, 0.5, 0.2968, 0.4854, 0.25, 0.49, 0.2032, 0.4854, 0.1582, 0.4717, 0.1167, 0.4496, 0.08029, 0.4197, 0.05045, 0.3833, 0.02827, 0.3418, 0.01461, 0.2968, 0.01, 0.25, 0.01461, 0.2032, 0.02827, 0.1582, 0.05045, 0.1167, 0.08029, 0.08029, 0.1167, 0.05045, 0.1582, 0.02827, 0.2032, 0.01461, 0.25, 0.01, 0.2968, 0.01461, 0.3418, 0.02827, 0.3833, 0.05045, 0.4197, 0.08029, 0.4496, 0.1167, 0.4717, 0.1582, 0.4854, 0.2032, 0.49, 0.25, 0.4854, 0.2968, 0.4717, 0.3418, 0.4496, 0.3833, 0.4197, 0.4197, 0.3833, 0.4496, 0.3418, 0.4717, 0.3834, 0.5, 0.3834, 1.0, 0.3751, 1.0, 0.3751, 0.5, 0.3751, 0.5, 0.3751, 1.0, 0.3668, 1.0, 0.3668, 0.5, 0.75, 0.49, 0.7968, 0.4854, 0.8418, 0.4717, 0.8833, 0.4496, 0.9197, 0.4197, 0.9496, 0.3833, 0.9717, 0.3418, 0.9854, 0.2968, 0.99, 0.25, 0.9854, 0.2032, 0.9717, 0.1582, 0.9496, 0.1167, 0.9197, 0.08029, 0.8833, 0.05045, 0.8418, 0.02827, 0.7968, 0.01461, 0.75, 0.01, 0.7032, 0.01461, 0.6582, 0.02827, 0.6167, 0.05045, 0.5803, 0.08029, 0.5504, 0.1167, 0.5283, 0.1582, 0.5146, 0.2032, 0.51, 0.25, 0.5146, 0.2968, 0.5283, 0.3418, 0.5504, 0.3833, 0.5803, 0.4197, 0.6167, 0.4496, 0.6582, 0.4717, 0.7032, 0.4854])
me_cylinder_005.materials.append(mat_material_002)
me_cylinder_005.materials.append(mat_material_003)
me_cylinder_005.use_remesh_fix_poles = True
me_cylinder_005.use_remesh_preserve_attributes = False
me_cylinder_005.use_mirror_vertex_groups = False
me_cylinder_005.update()
me_cylinder_006 = bpy.data.meshes.new('Cylinder.006')
me_cylinder_006.from_pydata([(0.0, 1.0, -1.0), (0.0, 1.0, 1.0), (0.1951, 0.9808, -1.0), (0.1951, 0.9808, 1.0), (0.3827, 0.9239, -1.0), (0.3827, 0.9239, 1.0), (0.5556, 0.8315, -1.0), (0.5556, 0.8315, 1.0), (0.7071, 0.7071, -1.0), (0.7071, 0.7071, 1.0), (0.8315, 0.5556, -1.0), (0.8315, 0.5556, 1.0), (0.9239, 0.3827, -1.0), (0.9239, 0.3827, 1.0), (0.9808, 0.1951, -1.0), (0.9808, 0.1951, 1.0), (1.0, 7.55e-08, -1.0), (1.0, 7.55e-08, 1.0), (0.9808, -0.1951, -1.0), (0.9808, -0.1951, 1.0), (0.9239, -0.3827, -1.0), (0.9239, -0.3827, 1.0), (0.8315, -0.5556, -1.0), (0.8315, -0.5556, 1.0), (0.7071, -0.7071, -1.0), (0.7071, -0.7071, 1.0), (0.5556, -0.8315, -1.0), (0.5556, -0.8315, 1.0), (0.3827, -0.9239, -1.0), (0.3827, -0.9239, 1.0), (0.1951, -0.9808, -1.0), (0.1951, -0.9808, 1.0), (-3.258e-07, -1.0, -1.0), (-3.258e-07, -1.0, 1.0), (-0.1951, -0.9808, -1.0), (-0.1951, -0.9808, 1.0), (-0.3827, -0.9239, -1.0), (-0.3827, -0.9239, 1.0), (-0.5556, -0.8315, -1.0), (-0.5556, -0.8315, 1.0), (-0.7071, -0.7071, -1.0), (-0.7071, -0.7071, 1.0), (-0.8315, -0.5556, -1.0), (-0.8315, -0.5556, 1.0), (-0.9239, -0.3827, -1.0), (-0.9239, -0.3827, 1.0), (-0.9808, -0.1951, -1.0), (-0.9808, -0.1951, 1.0), (-1.0, 9.656e-07, -1.0), (-1.0, 9.656e-07, 1.0), (-0.9808, 0.1951, -1.0), (-0.9808, 0.1951, 1.0), (-0.9239, 0.3827, -1.0), (-0.9239, 0.3827, 1.0), (-0.8315, 0.5556, -1.0), (-0.8315, 0.5556, 1.0), (-0.7071, 0.7071, -1.0), (-0.7071, 0.7071, 1.0), (-0.5556, 0.8315, -1.0), (-0.5556, 0.8315, 1.0), (-0.3827, 0.9239, -1.0), (-0.3827, 0.9239, 1.0), (-0.1951, 0.9808, -1.0), (-0.1951, 0.9808, 1.0)], [], [(0, 1, 3, 2), (2, 3, 5, 4), (4, 5, 7, 6), (6, 7, 9, 8), (8, 9, 11, 10), (10, 11, 13, 12), (12, 13, 15, 14), (14, 15, 17, 16), (16, 17, 19, 18), (18, 19, 21, 20), (20, 21, 23, 22), (22, 23, 25, 24), (24, 25, 27, 26), (26, 27, 29, 28), (28, 29, 31, 30), (30, 31, 33, 32), (32, 33, 35, 34), (34, 35, 37, 36), (36, 37, 39, 38), (38, 39, 41, 40), (40, 41, 43, 42), (42, 43, 45, 44), (44, 45, 47, 46), (46, 47, 49, 48), (48, 49, 51, 50), (50, 51, 53, 52), (52, 53, 55, 54), (54, 55, 57, 56), (56, 57, 59, 58), (58, 59, 61, 60), (3, 1, 63, 61, 59, 57, 55, 53, 51, 49, 47, 45, 43, 41, 39, 37, 35, 33, 31, 29, 27, 25, 23, 21, 19, 17, 15, 13, 11, 9, 7, 5), (60, 61, 63, 62), (62, 63, 1, 0), (0, 2, 4, 6, 8, 10, 12, 14, 16, 18, 20, 22, 24, 26, 28, 30, 32, 34, 36, 38, 40, 42, 44, 46, 48, 50, 52, 54, 56, 58, 60, 62)])
_uv = me_cylinder_006.uv_layers.new(name='UVMap')
_uv.uv.foreach_set('vector', [0.6413, 0.5, 0.6413, 1.0, 0.6324, 1.0, 0.6324, 0.5, 0.6324, 0.5, 0.6324, 1.0, 0.6236, 1.0, 0.6236, 0.5, 0.6236, 0.5, 0.6236, 1.0, 0.6148, 1.0, 0.6148, 0.5, 0.6148, 0.5, 0.6148, 1.0, 0.6059, 1.0, 0.6059, 0.5, 0.6059, 0.5, 0.6059, 1.0, 0.5971, 1.0, 0.5971, 0.5, 0.5971, 0.5, 0.5971, 1.0, 0.5883, 1.0, 0.5883, 0.5, 0.5883, 0.5, 0.5883, 1.0, 0.5795, 1.0, 0.5795, 0.5, 0.5795, 0.5, 0.5795, 1.0, 0.5706, 1.0, 0.5706, 0.5, 0.5706, 0.5, 0.5706, 1.0, 0.5618, 1.0, 0.5618, 0.5, 0.5618, 0.5, 0.5618, 1.0, 0.553, 1.0, 0.553, 0.5, 0.553, 0.5, 0.553, 1.0, 0.5441, 1.0, 0.5441, 0.5, 0.5441, 0.5, 0.5441, 1.0, 0.5353, 1.0, 0.5353, 0.5, 0.5353, 0.5, 0.5353, 1.0, 0.5265, 1.0, 0.5265, 0.5, 0.5265, 0.5, 0.5265, 1.0, 0.5177, 1.0, 0.5177, 0.5, 0.5177, 0.5, 0.5177, 1.0, 0.5088, 1.0, 0.5088, 0.5, 0.5088, 0.5, 0.5088, 1.0, 0.5, 1.0, 0.5, 0.5, 0.5, 0.5, 0.5, 1.0, 0.4912, 1.0, 0.4912, 0.5, 0.4912, 0.5, 0.4912, 1.0, 0.4823, 1.0, 0.4823, 0.5, 0.4823, 0.5, 0.4823, 1.0, 0.4735, 1.0, 0.4735, 0.5, 0.4735, 0.5, 0.4735, 1.0, 0.4647, 1.0, 0.4647, 0.5, 0.4647, 0.5, 0.4647, 1.0, 0.4559, 1.0, 0.4559, 0.5, 0.4559, 0.5, 0.4559, 1.0, 0.447, 1.0, 0.447, 0.5, 0.447, 0.5, 0.447, 1.0, 0.4382, 1.0, 0.4382, 0.5, 0.4382, 0.5, 0.4382, 1.0, 0.4294, 1.0, 0.4294, 0.5, 0.4294, 0.5, 0.4294, 1.0, 0.4205, 1.0, 0.4205, 0.5, 0.4205, 0.5, 0.4205, 1.0, 0.4117, 1.0, 0.4117, 0.5, 0.4117, 0.5, 0.4117, 1.0, 0.4029, 1.0, 0.4029, 0.5, 0.4029, 0.5, 0.4029, 1.0, 0.3941, 1.0, 0.3941, 0.5, 0.3941, 0.5, 0.3941, 1.0, 0.3852, 1.0, 0.3852, 0.5, 0.3852, 0.5, 0.3852, 1.0, 0.3764, 1.0, 0.3764, 0.5, 0.2968, 0.4854, 0.25, 0.49, 0.2032, 0.4854, 0.1582, 0.4717, 0.1167, 0.4496, 0.08029, 0.4197, 0.05045, 0.3833, 0.02827, 0.3418, 0.01461, 0.2968, 0.01, 0.25, 0.01461, 0.2032, 0.02827, 0.1582, 0.05045, 0.1167, 0.08029, 0.08029, 0.1167, 0.05045, 0.1582, 0.02827, 0.2032, 0.01461, 0.25, 0.01, 0.2968, 0.01461, 0.3418, 0.02827, 0.3833, 0.05045, 0.4197, 0.08029, 0.4496, 0.1167, 0.4717, 0.1582, 0.4854, 0.2032, 0.49, 0.25, 0.4854, 0.2968, 0.4717, 0.3418, 0.4496, 0.3833, 0.4197, 0.4197, 0.3833, 0.4496, 0.3418, 0.4717, 0.3764, 0.5, 0.3764, 1.0, 0.3676, 1.0, 0.3676, 0.5, 0.3676, 0.5, 0.3676, 1.0, 0.3587, 1.0, 0.3587, 0.5, 0.75, 0.49, 0.7968, 0.4854, 0.8418, 0.4717, 0.8833, 0.4496, 0.9197, 0.4197, 0.9496, 0.3833, 0.9717, 0.3418, 0.9854, 0.2968, 0.99, 0.25, 0.9854, 0.2032, 0.9717, 0.1582, 0.9496, 0.1167, 0.9197, 0.08029, 0.8833, 0.05045, 0.8418, 0.02827, 0.7968, 0.01461, 0.75, 0.01, 0.7032, 0.01461, 0.6582, 0.02827, 0.6167, 0.05045, 0.5803, 0.08029, 0.5504, 0.1167, 0.5283, 0.1582, 0.5146, 0.2032, 0.51, 0.25, 0.5146, 0.2968, 0.5283, 0.3418, 0.5504, 0.3833, 0.5803, 0.4197, 0.6167, 0.4496, 0.6582, 0.4717, 0.7032, 0.4854])
me_cylinder_006.materials.append(mat_material_002)
me_cylinder_006.use_remesh_fix_poles = True
me_cylinder_006.use_remesh_preserve_attributes = False
me_cylinder_006.use_mirror_vertex_groups = False
me_cylinder_006.update()
me_cylinder_007 = bpy.data.meshes.new('Cylinder.007')
me_cylinder_007.from_pydata([(0.0, 1.0, -1.0), (0.0, 1.0, 1.0), (0.1951, 0.9808, -1.0), (0.1951, 0.9808, 1.0), (0.3827, 0.9239, -1.0), (0.3827, 0.9239, 1.0), (0.5556, 0.8315, -1.0), (0.5556, 0.8315, 1.0), (0.7071, 0.7071, -1.0), (0.7071, 0.7071, 1.0), (0.8315, 0.5556, -1.0), (0.8315, 0.5556, 1.0), (0.9239, 0.3827, -1.0), (0.9239, 0.3827, 1.0), (0.9808, 0.1951, -1.0), (0.9808, 0.1951, 1.0), (1.0, 7.55e-08, -1.0), (1.0, 7.55e-08, 1.0), (0.9808, -0.1951, -1.0), (0.9808, -0.1951, 1.0), (0.9239, -0.3827, -1.0), (0.9239, -0.3827, 1.0), (0.8315, -0.5556, -1.0), (0.8315, -0.5556, 1.0), (0.7071, -0.7071, -1.0), (0.7071, -0.7071, 1.0), (0.5556, -0.8315, -1.0), (0.5556, -0.8315, 1.0), (0.3827, -0.9239, -1.0), (0.3827, -0.9239, 1.0), (0.1951, -0.9808, -1.0), (0.1951, -0.9808, 1.0), (-3.258e-07, -1.0, -1.0), (-3.258e-07, -1.0, 1.0), (-0.1951, -0.9808, -1.0), (-0.1951, -0.9808, 1.0), (-0.3827, -0.9239, -1.0), (-0.3827, -0.9239, 1.0), (-0.5556, -0.8315, -1.0), (-0.5556, -0.8315, 1.0), (-0.7071, -0.7071, -1.0), (-0.7071, -0.7071, 1.0), (-0.8315, -0.5556, -1.0), (-0.8315, -0.5556, 1.0), (-0.9239, -0.3827, -1.0), (-0.9239, -0.3827, 1.0), (-0.9808, -0.1951, -1.0), (-0.9808, -0.1951, 1.0), (-1.0, 9.656e-07, -1.0), (-1.0, 9.656e-07, 1.0), (-0.9808, 0.1951, -1.0), (-0.9808, 0.1951, 1.0), (-0.9239, 0.3827, -1.0), (-0.9239, 0.3827, 1.0), (-0.8315, 0.5556, -1.0), (-0.8315, 0.5556, 1.0), (-0.7071, 0.7071, -1.0), (-0.7071, 0.7071, 1.0), (-0.5556, 0.8315, -1.0), (-0.5556, 0.8315, 1.0), (-0.3827, 0.9239, -1.0), (-0.3827, 0.9239, 1.0), (-0.1951, 0.9808, -1.0), (-0.1951, 0.9808, 1.0)], [], [(0, 1, 3, 2), (2, 3, 5, 4), (4, 5, 7, 6), (6, 7, 9, 8), (8, 9, 11, 10), (10, 11, 13, 12), (12, 13, 15, 14), (14, 15, 17, 16), (16, 17, 19, 18), (18, 19, 21, 20), (20, 21, 23, 22), (22, 23, 25, 24), (24, 25, 27, 26), (26, 27, 29, 28), (28, 29, 31, 30), (30, 31, 33, 32), (32, 33, 35, 34), (34, 35, 37, 36), (36, 37, 39, 38), (38, 39, 41, 40), (40, 41, 43, 42), (42, 43, 45, 44), (44, 45, 47, 46), (46, 47, 49, 48), (48, 49, 51, 50), (50, 51, 53, 52), (52, 53, 55, 54), (54, 55, 57, 56), (56, 57, 59, 58), (58, 59, 61, 60), (3, 1, 63, 61, 59, 57, 55, 53, 51, 49, 47, 45, 43, 41, 39, 37, 35, 33, 31, 29, 27, 25, 23, 21, 19, 17, 15, 13, 11, 9, 7, 5), (60, 61, 63, 62), (62, 63, 1, 0), (0, 2, 4, 6, 8, 10, 12, 14, 16, 18, 20, 22, 24, 26, 28, 30, 32, 34, 36, 38, 40, 42, 44, 46, 48, 50, 52, 54, 56, 58, 60, 62)])
_uv = me_cylinder_007.uv_layers.new(name='UVMap')
_uv.uv.foreach_set('vector', [0.377, 0.9975, 0.377, 0.4126, 0.3847, 0.4126, 0.3847, 0.9975, 0.3847, 0.9975, 0.3847, 0.4126, 0.3924, 0.4126, 0.3924, 0.9975, 0.3924, 0.9975, 0.3924, 0.4126, 0.4001, 0.4126, 0.4001, 0.9975, 0.4001, 0.9975, 0.4001, 0.4126, 0.4078, 0.4126, 0.4078, 0.9975, 0.4078, 0.9975, 0.4078, 0.4126, 0.4155, 0.4126, 0.4155, 0.9975, 0.4155, 0.9975, 0.4155, 0.4126, 0.4231, 0.4126, 0.4231, 0.9975, 0.4231, 0.9975, 0.4231, 0.4126, 0.4308, 0.4126, 0.4308, 0.9975, 0.4308, 0.9975, 0.4308, 0.4126, 0.4385, 0.4126, 0.4385, 0.9975, 0.4385, 0.9975, 0.4385, 0.4126, 0.4462, 0.4126, 0.4462, 0.9975, 0.4462, 0.9975, 0.4462, 0.4126, 0.4539, 0.4126, 0.4539, 0.9975, 0.4539, 0.9975, 0.4539, 0.4126, 0.4616, 0.4126, 0.4616, 0.9975, 0.4616, 0.9975, 0.4616, 0.4126, 0.4693, 0.4126, 0.4693, 0.9975, 0.4693, 0.9975, 0.4693, 0.4126, 0.4769, 0.4126, 0.4769, 0.9975, 0.4769, 0.9975, 0.4769, 0.4126, 0.4846, 0.4126, 0.4846, 0.9975, 0.4846, 0.9975, 0.4846, 0.4126, 0.4923, 0.4126, 0.4923, 0.9975, 0.4923, 0.9975, 0.4923, 0.4126, 0.5, 0.4126, 0.5, 0.9975, 0.5, 0.9975, 0.5, 0.4126, 0.5077, 0.4126, 0.5077, 0.9975, 0.5077, 0.9975, 0.5077, 0.4126, 0.5154, 0.4126, 0.5154, 0.9975, 0.5154, 0.9975, 0.5154, 0.4126, 0.5231, 0.4126, 0.5231, 0.9975, 0.5231, 0.9975, 0.5231, 0.4126, 0.5307, 0.4126, 0.5307, 0.9975, 0.5307, 0.9975, 0.5307, 0.4126, 0.5384, 0.4126, 0.5384, 0.9975, 0.5384, 0.9975, 0.5384, 0.4126, 0.5461, 0.4126, 0.5461, 0.9975, 0.5461, 0.9975, 0.5461, 0.4126, 0.5538, 0.4126, 0.5538, 0.9975, 0.5538, 0.9975, 0.5538, 0.4126, 0.5615, 0.4126, 0.5615, 0.9975, 0.5615, 0.9975, 0.5615, 0.4126, 0.5692, 0.4126, 0.5692, 0.9975, 0.5692, 0.9975, 0.5692, 0.4126, 0.5769, 0.4126, 0.5769, 0.9975, 0.5769, 0.9975, 0.5769, 0.4126, 0.5845, 0.4126, 0.5845, 0.9975, 0.5845, 0.9975, 0.5845, 0.4126, 0.5922, 0.4126, 0.5922, 0.9975, 0.5922, 0.9975, 0.5922, 0.4126, 0.5999, 0.4126, 0.5999, 0.9975, 0.5999, 0.9975, 0.5999, 0.4126, 0.6076, 0.4126, 0.6076, 0.9975, 0.1876, 0.4748, 0.1157, 0.4819, 0.04367, 0.4748, -0.02555, 0.4539, -0.08934, 0.4198, -0.1453, 0.3739, -0.1911, 0.318, -0.2252, 0.2542, -0.2462, 0.1849, -0.2533, 0.113, -0.2462, 0.04098, -0.2252, -0.02823, -0.1911, -0.09202, -0.1453, -0.1479, -0.08934, -0.1938, -0.02555, -0.2279, 0.04367, -0.2489, 0.1157, -0.256, 0.1876, -0.2489, 0.2569, -0.2279, 0.3206, -0.1938, 0.3766, -0.1479, 0.4224, -0.09202, 0.4565, -0.02823, 0.4775, 0.04098, 0.4846, 0.113, 0.4775, 0.1849, 0.4565, 0.2542, 0.4224, 0.318, 0.3766, 0.3739, 0.3206, 0.4198, 0.2569, 0.4539, 0.6076, 0.9975, 0.6076, 0.4126, 0.6153, 0.4126, 0.6153, 0.9975, 0.6153, 0.9975, 0.6153, 0.4126, 0.623, 0.4126, 0.623, 0.9975, 0.8843, 0.4819, 0.9563, 0.4748, 1.026, 0.4539, 1.089, 0.4198, 1.145, 0.3739, 1.191, 0.318, 1.225, 0.2542, 1.246, 0.1849, 1.253, 0.113, 1.246, 0.04098, 1.225, -0.02823, 1.191, -0.09202, 1.145, -0.1479, 1.089, -0.1938, 1.026, -0.2279, 0.9563, -0.2489, 0.8843, -0.256, 0.8124, -0.2489, 0.7431, -0.2279, 0.6794, -0.1938, 0.6234, -0.1479, 0.5776, -0.09202, 0.5435, -0.02823, 0.5225, 0.04098, 0.5154, 0.113, 0.5225, 0.1849, 0.5435, 0.2542, 0.5776, 0.318, 0.6234, 0.3739, 0.6794, 0.4198, 0.7431, 0.4539, 0.8124, 0.4748])
me_cylinder_007.materials.append(mat_material_002)
me_cylinder_007.use_remesh_fix_poles = True
me_cylinder_007.use_remesh_preserve_attributes = False
me_cylinder_007.use_mirror_vertex_groups = False
me_cylinder_007.update()
me_cylinder_008 = bpy.data.meshes.new('Cylinder.008')
me_cylinder_008.from_pydata([(0.0, 1.0, -1.0), (0.0, 1.0, 1.0), (0.1951, 0.9808, -1.0), (0.1951, 0.9808, 1.0), (0.3827, 0.9239, -1.0), (0.3827, 0.9239, 1.0), (0.5556, 0.8315, -1.0), (0.5556, 0.8315, 1.0), (0.7071, 0.7071, -1.0), (0.7071, 0.7071, 1.0), (0.8315, 0.5556, -1.0), (0.8315, 0.5556, 1.0), (0.9239, 0.3827, -1.0), (0.9239, 0.3827, 1.0), (0.9808, 0.1951, -1.0), (0.9808, 0.1951, 1.0), (1.0, 7.55e-08, -1.0), (1.0, 7.55e-08, 1.0), (0.9808, -0.1951, -1.0), (0.9808, -0.1951, 1.0), (0.9239, -0.3827, -1.0), (0.9239, -0.3827, 1.0), (0.8315, -0.5556, -1.0), (0.8315, -0.5556, 1.0), (0.7071, -0.7071, -1.0), (0.7071, -0.7071, 1.0), (0.5556, -0.8315, -1.0), (0.5556, -0.8315, 1.0), (0.3827, -0.9239, -1.0), (0.3827, -0.9239, 1.0), (0.1951, -0.9808, -1.0), (0.1951, -0.9808, 1.0), (-3.258e-07, -1.0, -1.0), (-3.258e-07, -1.0, 1.0), (-0.1951, -0.9808, -1.0), (-0.1951, -0.9808, 1.0), (-0.3827, -0.9239, -1.0), (-0.3827, -0.9239, 1.0), (-0.5556, -0.8315, -1.0), (-0.5556, -0.8315, 1.0), (-0.7071, -0.7071, -1.0), (-0.7071, -0.7071, 1.0), (-0.8315, -0.5556, -1.0), (-0.8315, -0.5556, 1.0), (-0.9239, -0.3827, -1.0), (-0.9239, -0.3827, 1.0), (-0.9808, -0.1951, -1.0), (-0.9808, -0.1951, 1.0), (-1.0, 9.656e-07, -1.0), (-1.0, 9.656e-07, 1.0), (-0.9808, 0.1951, -1.0), (-0.9808, 0.1951, 1.0), (-0.9239, 0.3827, -1.0), (-0.9239, 0.3827, 1.0), (-0.8315, 0.5556, -1.0), (-0.8315, 0.5556, 1.0), (-0.7071, 0.7071, -1.0), (-0.7071, 0.7071, 1.0), (-0.5556, 0.8315, -1.0), (-0.5556, 0.8315, 1.0), (-0.3827, 0.9239, -1.0), (-0.3827, 0.9239, 1.0), (-0.1951, 0.9808, -1.0), (-0.1951, 0.9808, 1.0)], [], [(0, 1, 3, 2), (2, 3, 5, 4), (4, 5, 7, 6), (6, 7, 9, 8), (8, 9, 11, 10), (10, 11, 13, 12), (12, 13, 15, 14), (14, 15, 17, 16), (16, 17, 19, 18), (18, 19, 21, 20), (20, 21, 23, 22), (22, 23, 25, 24), (24, 25, 27, 26), (26, 27, 29, 28), (28, 29, 31, 30), (30, 31, 33, 32), (32, 33, 35, 34), (34, 35, 37, 36), (36, 37, 39, 38), (38, 39, 41, 40), (40, 41, 43, 42), (42, 43, 45, 44), (44, 45, 47, 46), (46, 47, 49, 48), (48, 49, 51, 50), (50, 51, 53, 52), (52, 53, 55, 54), (54, 55, 57, 56), (56, 57, 59, 58), (58, 59, 61, 60), (3, 1, 63, 61, 59, 57, 55, 53, 51, 49, 47, 45, 43, 41, 39, 37, 35, 33, 31, 29, 27, 25, 23, 21, 19, 17, 15, 13, 11, 9, 7, 5), (60, 61, 63, 62), (62, 63, 1, 0), (0, 2, 4, 6, 8, 10, 12, 14, 16, 18, 20, 22, 24, 26, 28, 30, 32, 34, 36, 38, 40, 42, 44, 46, 48, 50, 52, 54, 56, 58, 60, 62)])
_uv = me_cylinder_008.uv_layers.new(name='UVMap')
_uv.uv.foreach_set('vector', [0.626, 0.5, 0.626, 1.0, 0.6181, 1.0, 0.6181, 0.5, 0.6181, 0.5, 0.6181, 1.0, 0.6102, 1.0, 0.6102, 0.5, 0.6102, 0.5, 0.6102, 1.0, 0.6023, 1.0, 0.6023, 0.5, 0.6023, 0.5, 0.6023, 1.0, 0.5945, 1.0, 0.5945, 0.5, 0.5945, 0.5, 0.5945, 1.0, 0.5866, 1.0, 0.5866, 0.5, 0.5866, 0.5, 0.5866, 1.0, 0.5787, 1.0, 0.5787, 0.5, 0.5787, 0.5, 0.5787, 1.0, 0.5709, 1.0, 0.5709, 0.5, 0.5709, 0.5, 0.5709, 1.0, 0.563, 1.0, 0.563, 0.5, 0.563, 0.5, 0.563, 1.0, 0.5551, 1.0, 0.5551, 0.5, 0.5551, 0.5, 0.5551, 1.0, 0.5472, 1.0, 0.5472, 0.5, 0.5472, 0.5, 0.5472, 1.0, 0.5394, 1.0, 0.5394, 0.5, 0.5394, 0.5, 0.5394, 1.0, 0.5315, 1.0, 0.5315, 0.5, 0.5315, 0.5, 0.5315, 1.0, 0.5236, 1.0, 0.5236, 0.5, 0.5236, 0.5, 0.5236, 1.0, 0.5157, 1.0, 0.5157, 0.5, 0.5157, 0.5, 0.5157, 1.0, 0.5079, 1.0, 0.5079, 0.5, 0.5079, 0.5, 0.5079, 1.0, 0.5, 1.0, 0.5, 0.5, 0.5, 0.5, 0.5, 1.0, 0.4921, 1.0, 0.4921, 0.5, 0.4921, 0.5, 0.4921, 1.0, 0.4843, 1.0, 0.4843, 0.5, 0.4843, 0.5, 0.4843, 1.0, 0.4764, 1.0, 0.4764, 0.5, 0.4764, 0.5, 0.4764, 1.0, 0.4685, 1.0, 0.4685, 0.5, 0.4685, 0.5, 0.4685, 1.0, 0.4606, 1.0, 0.4606, 0.5, 0.4606, 0.5, 0.4606, 1.0, 0.4528, 1.0, 0.4528, 0.5, 0.4528, 0.5, 0.4528, 1.0, 0.4449, 1.0, 0.4449, 0.5, 0.4449, 0.5, 0.4449, 1.0, 0.437, 1.0, 0.437, 0.5, 0.437, 0.5, 0.437, 1.0, 0.4291, 1.0, 0.4291, 0.5, 0.4291, 0.5, 0.4291, 1.0, 0.4213, 1.0, 0.4213, 0.5, 0.4213, 0.5, 0.4213, 1.0, 0.4134, 1.0, 0.4134, 0.5, 0.4134, 0.5, 0.4134, 1.0, 0.4055, 1.0, 0.4055, 0.5, 0.4055, 0.5, 0.4055, 1.0, 0.3977, 1.0, 0.3977, 0.5, 0.3977, 0.5, 0.3977, 1.0, 0.3898, 1.0, 0.3898, 0.5, 0.2968, 0.4854, 0.25, 0.49, 0.2032, 0.4854, 0.1582, 0.4717, 0.1167, 0.4496, 0.08029, 0.4197, 0.05045, 0.3833, 0.02827, 0.3418, 0.01461, 0.2968, 0.01, 0.25, 0.01461, 0.2032, 0.02827, 0.1582, 0.05045, 0.1167, 0.08029, 0.08029, 0.1167, 0.05045, 0.1582, 0.02827, 0.2032, 0.01461, 0.25, 0.01, 0.2968, 0.01461, 0.3418, 0.02827, 0.3833, 0.05045, 0.4197, 0.08029, 0.4496, 0.1167, 0.4717, 0.1582, 0.4854, 0.2032, 0.49, 0.25, 0.4854, 0.2968, 0.4717, 0.3418, 0.4496, 0.3833, 0.4197, 0.4197, 0.3833, 0.4496, 0.3418, 0.4717, 0.3898, 0.5, 0.3898, 1.0, 0.3819, 1.0, 0.3819, 0.5, 0.3819, 0.5, 0.3819, 1.0, 0.374, 1.0, 0.374, 0.5, 0.75, 0.49, 0.7968, 0.4854, 0.8418, 0.4717, 0.8833, 0.4496, 0.9197, 0.4197, 0.9496, 0.3833, 0.9717, 0.3418, 0.9854, 0.2968, 0.99, 0.25, 0.9854, 0.2032, 0.9717, 0.1582, 0.9496, 0.1167, 0.9197, 0.08029, 0.8833, 0.05045, 0.8418, 0.02827, 0.7968, 0.01461, 0.75, 0.01, 0.7032, 0.01461, 0.6582, 0.02827, 0.6167, 0.05045, 0.5803, 0.08029, 0.5504, 0.1167, 0.5283, 0.1582, 0.5146, 0.2032, 0.51, 0.25, 0.5146, 0.2968, 0.5283, 0.3418, 0.5504, 0.3833, 0.5803, 0.4197, 0.6167, 0.4496, 0.6582, 0.4717, 0.7032, 0.4854])
me_cylinder_008.materials.append(mat_material_002)
me_cylinder_008.use_remesh_fix_poles = True
me_cylinder_008.use_remesh_preserve_attributes = False
me_cylinder_008.use_mirror_vertex_groups = False
me_cylinder_008.update()

# ---- objects
ob_light = bpy.data.objects.new('Light', light_light)
ob_camera = bpy.data.objects.new('Camera', cam_camera)
ob_cylinder = bpy.data.objects.new('Cylinder', me_cylinder)
ob_cylinder_001 = bpy.data.objects.new('Cylinder.001', me_cylinder_001)
ob_cylinder_002 = bpy.data.objects.new('Cylinder.002', me_cylinder_002)
ob_cylinder_003 = bpy.data.objects.new('Cylinder.003', me_cylinder_003)
ob_cylinder_004 = bpy.data.objects.new('Cylinder.004', me_cylinder_004)
ob_cylinder_005 = bpy.data.objects.new('Cylinder.005', me_cylinder_005)
ob_cylinder_006 = bpy.data.objects.new('Cylinder.006', me_cylinder_006)
ob_cylinder_007 = bpy.data.objects.new('Cylinder.007', me_cylinder_007)
ob_cylinder_008 = bpy.data.objects.new('Cylinder.008', me_cylinder_008)

# ---- transforms, parenting, visibility, modifiers, constraints
ob_light.location = (4.076, 1.005, 5.904)
ob_light.rotation_euler = (0.6503, 0.05522, 1.866)
ob_light.lock_rotations_4d = False
ob_light.empty_display_type = 'ARROWS'
ob_light.color = (0.0, 0.0, 0.0, 0.0)
ob_light.lineart.crease_threshold = 0.0
ob_camera.location = (7.359, -6.926, 4.958)
ob_camera.rotation_euler = (1.109, 0.0, 0.8149)
ob_camera.lock_rotations_4d = False
ob_camera.empty_display_type = 'ARROWS'
ob_camera.color = (0.0, 0.0, 0.0, 0.0)
ob_camera.display_type = 'WIRE'
ob_camera.lineart.crease_threshold = 0.0
ob_cylinder.location = (0.0, 0.5557, 0.0)
ob_cylinder.scale = (0.1, 0.1, 0.2)
ob_cylinder.lineart.crease_threshold = 0.0
ob_cylinder_001.location = (1.01, 2.02, 0.0)
ob_cylinder_001.scale = (0.1, 0.1, 0.2)
ob_cylinder_001.lineart.crease_threshold = 0.0
ob_cylinder_002.location = (-1.033, 2.02, 0.0)
ob_cylinder_002.scale = (0.1, 0.1, 0.2)
ob_cylinder_002.lineart.crease_threshold = 0.0
ob_cylinder_003.parent = ob_cylinder
ob_cylinder_003.matrix_parent_inverse = Matrix(((10.0, -0.0, 0.0, -0.0), (-0.0, 10.0, -0.0, -5.557), (0.0, -0.0, 5.0, -0.0), (-0.0, 0.0, -0.0, 1.0)))
ob_cylinder_003.location = (0.0, 0.5481, 0.06304)
ob_cylinder_003.rotation_euler = (1.571, 0.0, 0.0)
ob_cylinder_003.scale = (0.1, 0.1, 1.0)
ob_cylinder_003.lineart.crease_threshold = 0.0
ob_cylinder_004.parent = ob_cylinder
ob_cylinder_004.matrix_parent_inverse = Matrix(((10.0, -0.0, 0.0, -0.0), (-0.0, 10.0, -0.0, -5.557), (0.0, -0.0, 5.0, -0.0), (-0.0, 0.0, -0.0, 1.0)))
ob_cylinder_004.location = (0.0, 0.5481, 0.06304)
ob_cylinder_004.rotation_euler = (1.571, 0.0, 1.571)
ob_cylinder_004.scale = (0.1, 0.1, 1.0)
ob_cylinder_004.lineart.crease_threshold = 0.0
ob_cylinder_005.parent = ob_cylinder_001
ob_cylinder_005.matrix_parent_inverse = Matrix(((10.0, -0.0, 0.0, -10.1), (-0.0, 10.0, -0.0, -20.2), (0.0, -0.0, 5.0, -0.0), (-0.0, 0.0, -0.0, 1.0)))
ob_cylinder_005.location = (1.013, 2.031, 0.06832)
ob_cylinder_005.rotation_euler = (1.571, 0.0, -0.7854)
ob_cylinder_005.scale = (0.1, 0.1, 1.0)
ob_cylinder_005.lineart.crease_threshold = 0.0
ob_cylinder_006.parent = ob_cylinder_001
ob_cylinder_006.matrix_parent_inverse = Matrix(((10.0, -0.0, 0.0, -10.1), (-0.0, 10.0, -0.0, -20.2), (0.0, -0.0, 5.0, -0.0), (-0.0, 0.0, -0.0, 1.0)))
ob_cylinder_006.location = (1.013, 2.031, 0.06832)
ob_cylinder_006.rotation_euler = (1.571, 0.0, 0.7854)
ob_cylinder_006.scale = (0.1, 0.1, 1.0)
ob_cylinder_006.lineart.crease_threshold = 0.0
ob_cylinder_007.parent = ob_cylinder_002
ob_cylinder_007.matrix_parent_inverse = Matrix(((10.0, -0.0, 0.0, 10.33), (-0.0, 10.0, -0.0, -20.2), (0.0, 0.0, 5.0, -0.0), (-0.0, 0.0, -0.0, 1.0)))
ob_cylinder_007.location = (-1.025, 2.022, 0.08751)
ob_cylinder_007.rotation_euler = (1.571, 0.0, 0.7854)
ob_cylinder_007.scale = (0.1, 0.1, 1.0)
ob_cylinder_007.lineart.crease_threshold = 0.0
ob_cylinder_008.parent = ob_cylinder_002
ob_cylinder_008.matrix_parent_inverse = Matrix(((10.0, -0.0, 0.0, 10.33), (-0.0, 10.0, -0.0, -20.2), (0.0, 0.0, 5.0, -0.0), (-0.0, 0.0, -0.0, 1.0)))
ob_cylinder_008.location = (-1.0, 2.017, 0.08072)
ob_cylinder_008.rotation_euler = (1.571, 0.0, -0.7854)
ob_cylinder_008.scale = (0.1, 0.1, 1.0)
ob_cylinder_008.lineart.crease_threshold = 0.0

# ---- collection membership
col_collection.objects.link(ob_light)
col_collection.objects.link(ob_camera)
col_collection.objects.link(ob_cylinder)
col_collection.objects.link(ob_cylinder_001)
col_collection.objects.link(ob_cylinder_002)
col_collection.objects.link(ob_cylinder_003)
col_collection.objects.link(ob_cylinder_004)
col_collection.objects.link(ob_cylinder_005)
col_collection.objects.link(ob_cylinder_006)
col_collection.objects.link(ob_cylinder_007)
col_collection.objects.link(ob_cylinder_008)

# ---- scene / render settings (as saved in the file)
scene.camera = ob_camera
scene.frame_start = 1; scene.frame_end = 160; scene.frame_set(1)
scene.render.engine = 'BLENDER_EEVEE_NEXT'
scene.cycles.use_denoising = False
scene.cycles.samples = 128
scene.cycles.sampling_pattern = 'TABULATED_SOBOL'
scene.cycles.use_adaptive_sampling = False
scene.cycles.use_light_tree = False
scene.view_settings.view_transform = 'Filmic'
bpy.context.view_layer.update()
